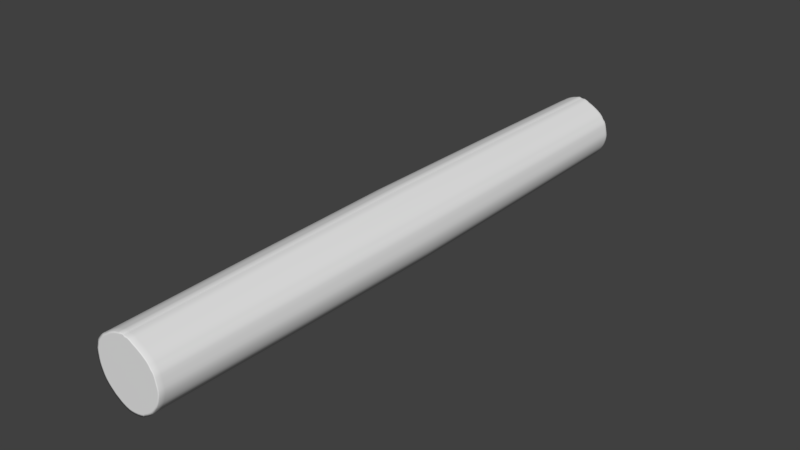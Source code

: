 # Source: Log.blend  (saved by Blender 2.79.0; exported with 4.5.12 LTS)
import bpy
from mathutils import Matrix  # noqa: F401  (used for matrix-valued properties, if any)

bpy.ops.wm.read_factory_settings(use_empty=True)
scene = bpy.context.scene
scene.name = 'Scene'

# ---- collections
col_collection_1 = bpy.data.collections.new('Collection 1'); scene.collection.children.link(col_collection_1)

# ---- materials (node trees are filled in below, after node groups)
mat_end = bpy.data.materials.new('End')
mat_end.alpha_threshold = 0.0
mat_end.use_transparent_shadow = False
mat_end.roughness = 0.5
mat_bark = bpy.data.materials.new('Bark')
mat_bark.alpha_threshold = 0.0
mat_bark.use_transparent_shadow = False
mat_bark.roughness = 0.5

# ---- material node trees

# ---- world
world_world = bpy.data.worlds.new('World'); scene.world = world_world
world_world.color = (0.05088, 0.05088, 0.05088)
world_world.use_sun_shadow = False
world_world.sun_shadow_jitter_overblur = 0.0
world_world.cycles.sampling_method = 'MANUAL'

# ---- meshes
me_cylinder_003 = bpy.data.meshes.new('Cylinder.003')
me_cylinder_003.from_pydata([(-0.1799, 3.826, -7.969), (-0.1799, 3.826, 7.97), (0.2463, 3.805, -7.969), (0.2463, 3.805, 7.97), (0.6675, 3.745, -7.969), (0.6675, 3.745, 7.97), (1.069, 3.644, -7.969), (1.069, 3.644, 7.97), (1.468, 3.501, -7.969), (1.468, 3.501, 7.97), (1.869, 3.344, -7.969), (1.869, 3.344, 7.97), (2.204, 3.157, -7.969), (2.204, 3.157, 7.97), (2.533, 2.913, -7.969), (2.533, 2.913, 7.97), (2.84, 2.635, -7.969), (2.84, 2.635, 7.97), (3.129, 2.316, -7.969), (3.129, 2.316, 7.97), (3.407, 2.016, -7.969), (3.407, 2.016, 7.97), (3.624, 1.655, -7.969), (3.624, 1.655, 7.97), (3.852, 1.322, -7.969), (3.852, 1.322, 7.97), (3.989, 1.044, -7.969), (3.989, 1.044, 7.97), (4.143, 0.6866, -7.969), (4.143, 0.6866, 7.97), (4.263, 0.2399, -7.969), (4.263, 0.2399, 7.97), (4.282, -0.08877, -7.969), (4.282, -0.08877, 7.97), (4.262, -0.5013, -7.969), (4.262, -0.5013, 7.97), (4.201, -0.9111, -7.969), (4.201, -0.9111, 7.97), (4.1, -1.313, -7.969), (4.1, -1.313, 7.97), (3.971, -1.674, -7.969), (3.971, -1.674, 7.97), (3.742, -1.971, -7.969), (3.742, -1.971, 7.97), (3.514, -2.353, -7.969), (3.514, -2.353, 7.97), (3.267, -2.686, -7.969), (3.267, -2.686, 7.97), (2.996, -2.985, -7.969), (2.996, -2.985, 7.97), (2.667, -3.242, -7.969), (2.667, -3.242, 7.97), (2.318, -3.501, -7.969), (2.318, -3.501, 7.97), (1.984, -3.735, -7.969), (1.984, -3.735, 7.97), (1.619, -3.908, -7.969), (1.619, -3.908, 7.97), (1.229, -4.047, -7.969), (1.229, -4.047, 7.97), (0.8269, -4.148, -7.969), (0.8269, -4.148, 7.97), (0.4281, -4.207, -7.969), (0.4281, -4.207, 7.97), (0.0354, -4.196, -7.969), (0.0354, -4.196, 7.97), (-0.3369, -4.122, -7.969), (-0.3369, -4.122, 7.97), (-0.7676, -4.036, -7.969), (-0.7676, -4.036, 7.97), (-1.177, -3.933, -7.969), (-1.177, -3.933, 7.97), (-1.527, -3.808, -7.969), (-1.527, -3.808, 7.97), (-1.78, -3.581, -7.969), (-1.78, -3.581, 7.97), (-2.162, -3.352, -7.969), (-2.162, -3.352, 7.97), (-2.455, -3.099, -7.969), (-2.455, -3.099, 7.97), (-2.718, -2.77, -7.969), (-2.718, -2.77, 7.97), (-2.925, -2.49, -7.969), (-2.925, -2.49, 7.97), (-3.124, -2.169, -7.969), (-3.124, -2.169, 7.97), (-3.343, -1.803, -7.969), (-3.343, -1.803, 7.97), (-3.534, -1.4, -7.969), (-3.534, -1.4, 7.97), (-3.736, -1.081, -7.969), (-3.736, -1.081, 7.97), (-3.869, -0.7627, -7.969), (-3.869, -0.7627, 7.97), (-3.865, -0.3613, -7.969), (-3.865, -0.3613, 7.97), (-4.055, -0.1569, -7.969), (-4.055, -0.1569, 7.97), (-4.016, -0.1038, -7.969), (-4.016, -0.1038, 7.97), (-3.89, 0.3414, -7.969), (-3.89, 0.3414, 7.97), (-3.785, 0.761, -7.969), (-3.785, 0.761, 7.97), (-3.646, 1.151, -7.969), (-3.646, 1.151, 7.97), (-3.469, 1.526, -7.969), (-3.469, 1.526, 7.97), (-3.256, 1.881, -7.969), (-3.256, 1.881, 7.97), (-2.991, 2.237, -7.969), (-2.991, 2.237, 7.97), (-2.761, 2.63, -7.969), (-2.761, 2.63, 7.97), (-2.488, 2.916, -7.969), (-2.488, 2.916, 7.97), (-2.169, 3.19, -7.969), (-2.169, 3.19, 7.97), (-1.862, 3.441, -7.969), (-1.862, 3.441, 7.97), (-1.562, 3.592, -7.969), (-1.562, 3.592, 7.97), (-1.324, 3.656, -7.969), (-1.324, 3.656, 7.97), (-0.9057, 3.801, -7.969), (-0.9057, 3.801, 7.97), (-0.5321, 3.838, -7.969), (-0.5321, 3.838, 7.97), (-0.1804, 4.335, -3.985), (-0.1899, 4.511, 2.567e-07), (-0.1804, 4.335, 3.985), (0.2846, 4.313, 3.985), (0.2933, 4.487, -2.387e-07), (0.2846, 4.313, -3.985), (0.7572, 4.244, 3.985), (0.7843, 4.416, -2.387e-07), (0.7572, 4.244, -3.985), (1.209, 4.131, 3.985), (1.254, 4.298, -2.387e-07), (1.209, 4.131, -3.985), (1.647, 3.974, 3.985), (1.709, 4.135, -2.387e-07), (1.647, 3.974, -3.985), (2.092, 3.799, 3.985), (2.171, 3.953, -2.387e-07), (2.092, 3.799, -3.985), (2.479, 3.584, 3.985), (2.574, 3.73, -2.387e-07), (2.479, 3.584, -3.985), (2.853, 3.307, 3.985), (2.962, 3.442, -2.387e-07), (2.853, 3.307, -3.985), (3.198, 2.994, 3.985), (3.321, 3.117, -2.387e-07), (3.198, 2.994, -3.985), (3.511, 2.649, 3.985), (3.646, 2.758, -2.387e-07), (3.511, 2.649, -3.985), (3.824, 2.311, 3.985), (3.971, 2.407, -2.387e-07), (3.825, 2.311, -3.985), (4.064, 1.912, 3.985), (4.22, 1.992, -2.387e-07), (4.064, 1.912, -3.985), (4.311, 1.551, 3.985), (4.477, 1.617, -2.387e-07), (4.311, 1.551, -3.985), (4.468, 1.233, 3.985), (4.64, 1.287, -2.387e-07), (4.468, 1.233, -3.985), (4.641, 0.8294, 3.985), (4.82, 0.8676, -2.387e-07), (4.641, 0.8294, -3.985), (4.782, 0.3087, 3.985), (4.966, 0.3266, -2.387e-07), (4.782, 0.3087, -3.985), (4.804, -0.08418, 3.985), (4.99, -0.08162, -2.387e-07), (4.804, -0.08418, -3.985), (4.782, -0.5492, 3.985), (4.966, -0.5648, -2.387e-07), (4.782, -0.5492, -3.985), (4.713, -1.01, 3.985), (4.895, -1.043, -2.387e-07), (4.713, -1.01, -3.985), (4.6, -1.461, 3.985), (4.777, -1.513, -2.387e-07), (4.6, -1.461, -3.985), (4.443, -1.9, 3.985), (4.614, -1.968, -2.387e-07), (4.443, -1.9, -3.985), (4.184, -2.236, 3.985), (4.345, -2.318, -2.387e-07), (4.184, -2.236, -3.985), (3.945, -2.636, 3.985), (4.096, -2.733, -2.387e-07), (3.945, -2.636, -3.985), (3.667, -3.01, 3.985), (3.808, -3.121, -2.387e-07), (3.667, -3.01, -3.985), (3.355, -3.355, 3.985), (3.483, -3.48, -2.387e-07), (3.355, -3.355, -3.985), (2.986, -3.643, 3.985), (3.1, -3.78, -2.387e-07), (2.986, -3.643, -3.985), (2.612, -3.921, 3.985), (2.711, -4.068, -2.387e-07), (2.612, -3.921, -3.985), (2.236, -4.184, 3.985), (2.321, -4.342, -2.387e-07), (2.236, -4.184, -3.985), (1.816, -4.383, 3.985), (1.884, -4.548, -2.387e-07), (1.816, -4.383, -3.985), (1.377, -4.54, 3.985), (1.428, -4.711, -2.387e-07), (1.377, -4.54, -3.985), (0.9256, -4.653, 3.985), (0.9592, -4.829, -2.387e-07), (0.9256, -4.653, -3.985), (0.465, -4.721, 3.985), (0.4807, -4.9, -2.387e-07), (0.465, -4.721, -3.985), (-1.863e-06, -4.708, 3.985), (-0.002482, -4.886, -2.387e-07), (-1.162e-06, -4.708, -3.985), (-0.4169, -4.625, 3.985), (-0.4357, -4.8, -2.387e-07), (-0.4169, -4.625, -3.985), (-0.8775, -4.533, 3.985), (-0.9142, -4.704, -2.387e-07), (-0.8775, -4.533, -3.985), (-1.329, -4.42, 3.985), (-1.383, -4.586, -2.387e-07), (-1.329, -4.42, -3.985), (-1.767, -4.263, 3.985), (-1.839, -4.424, -2.387e-07), (-1.767, -4.263, -3.985), (-2.056, -4.004, 3.985), (-2.139, -4.154, -2.387e-07), (-2.056, -4.004, -3.985), (-2.455, -3.764, 3.985), (-2.554, -3.905, -2.387e-07), (-2.455, -3.764, -3.985), (-2.805, -3.463, 3.985), (-2.917, -3.592, -2.387e-07), (-2.805, -3.463, -3.985), (-3.102, -3.09, 3.985), (-3.226, -3.205, -2.387e-07), (-3.102, -3.09, -3.985), (-3.331, -2.781, 3.985), (-3.463, -2.884, -2.387e-07), (-3.331, -2.781, -3.985), (-3.548, -2.431, 3.985), (-3.689, -2.52, -2.387e-07), (-3.548, -2.431, -3.985), (-3.787, -2.032, 3.985), (-3.938, -2.106, -2.387e-07), (-3.787, -2.032, -3.985), (-3.986, -1.611, 3.985), (-4.144, -1.668, -2.387e-07), (-3.986, -1.611, -3.985), (-4.203, -1.269, 3.985), (-4.37, -1.313, -2.387e-07), (-4.203, -1.269, -3.985), (-4.377, -0.8534, 3.985), (-4.55, -0.8809, -2.387e-07), (-4.377, -0.8534, -3.985), (-4.373, -0.4891, 3.985), (-4.546, -0.5023, -2.387e-07), (-4.373, -0.4891, -3.985), (-4.429, -0.2541, 3.985), (-4.614, -0.2553, -2.366e-07), (-4.429, -0.2541, -3.985), (-4.505, 0.03207, 3.985), (-4.683, 0.03917, -2.387e-07), (-4.505, 0.03207, -3.985), (-4.389, 0.4445, 3.985), (-4.562, 0.4677, -2.387e-07), (-4.389, 0.4445, -3.985), (-4.275, 0.8961, 3.985), (-4.445, 0.937, -2.387e-07), (-4.275, 0.8961, -3.985), (-4.119, 1.335, 3.985), (-4.282, 1.392, -2.387e-07), (-4.119, 1.335, -3.985), (-3.92, 1.755, 3.985), (-4.075, 1.83, -2.387e-07), (-3.92, 1.755, -3.985), (-3.68, 2.155, 3.985), (-3.826, 2.245, -2.387e-07), (-3.68, 2.155, -3.985), (-3.403, 2.529, 3.985), (-3.538, 2.633, -2.387e-07), (-3.403, 2.529, -3.985), (-3.15, 2.958, 3.985), (-3.276, 3.079, -2.387e-07), (-3.15, 2.958, -3.985), (-2.829, 3.295, 3.985), (-2.942, 3.429, -2.387e-07), (-2.829, 3.295, -3.985), (-2.479, 3.596, 3.985), (-2.579, 3.742, -2.387e-07), (-2.479, 3.596, -3.985), (-2.128, 3.883, 3.985), (-2.214, 4.041, -2.387e-07), (-2.128, 3.883, -3.985), (-1.755, 4.07, 3.985), (-1.826, 4.235, -2.387e-07), (-1.755, 4.07, -3.985), (-1.485, 4.143, 3.985), (-1.546, 4.311, -2.387e-07), (-1.485, 4.143, -3.985), (-1.022, 4.304, 3.985), (-1.064, 4.478, -2.387e-07), (-1.022, 4.304, -3.985), (-0.5733, 4.349, 3.985), (-0.5981, 4.524, -2.387e-07), (-0.5733, 4.349, -3.985), (-0.1681, 4.111, -7.969), (0.2737, 4.089, -7.969), (0.2737, 4.089, 7.97), (-0.1681, 4.111, 7.97), (0.7226, 4.025, -7.969), (0.7226, 4.025, 7.97), (1.152, 3.917, -7.969), (1.152, 3.917, 7.97), (1.568, 3.768, -7.969), (1.568, 3.768, 7.97), (1.991, 3.602, -7.969), (1.991, 3.602, 7.97), (2.359, 3.397, -7.969), (2.359, 3.397, 7.97), (2.714, 3.134, -7.969), (2.714, 3.134, 7.97), (3.042, 2.837, -7.969), (3.042, 2.837, 7.97), (3.339, 2.509, -7.969), (3.339, 2.509, 7.97), (3.637, 2.188, -7.969), (3.637, 2.188, 7.97), (3.864, 1.809, -7.969), (3.864, 1.809, 7.97), (4.099, 1.466, -7.969), (4.099, 1.466, 7.97), (4.248, 1.164, -7.969), (4.248, 1.164, 7.97), (4.412, 0.7804, -7.969), (4.412, 0.7804, 7.97), (4.546, 0.2857, -7.969), (4.546, 0.2857, 7.97), (4.568, -0.08749, -7.969), (4.568, -0.08749, 7.97), (4.546, -0.5293, -7.969), (4.546, -0.5293, 7.97), (4.481, -0.9668, -7.969), (4.481, -0.9668, 7.97), (4.373, -1.396, -7.969), (4.373, -1.396, 7.97), (4.224, -1.812, -7.969), (4.224, -1.812, 7.97), (3.978, -2.132, -7.969), (3.978, -2.132, 7.97), (3.751, -2.512, -7.969), (3.751, -2.512, 7.97), (3.487, -2.867, -7.969), (3.487, -2.867, 7.97), (3.19, -3.195, -7.969), (3.19, -3.195, 7.97), (2.84, -3.469, -7.969), (2.84, -3.469, 7.97), (2.484, -3.732, -7.969), (2.484, -3.732, 7.97), (2.128, -3.982, -7.969), (2.128, -3.982, 7.97), (1.728, -4.172, -7.969), (1.728, -4.172, 7.97), (1.312, -4.321, -7.969), (1.312, -4.321, 7.97), (0.8826, -4.428, -7.969), (0.8826, -4.428, 7.97), (0.4451, -4.493, -7.969), (0.4451, -4.493, 7.97), (0.003302, -4.48, -7.969), (0.0033, -4.48, 7.97), (-0.3928, -4.402, -7.969), (-0.3928, -4.402, 7.97), (-0.8303, -4.314, -7.969), (-0.8303, -4.314, 7.97), (-1.259, -4.206, -7.969), (-1.259, -4.206, 7.97), (-1.676, -4.057, -7.969), (-1.676, -4.057, 7.97), (-1.95, -3.811, -7.969), (-1.95, -3.811, 7.97), (-2.329, -3.584, -7.969), (-2.329, -3.584, 7.97), (-2.662, -3.297, -7.969), (-2.662, -3.297, 7.97), (-2.944, -2.943, -7.969), (-2.944, -2.943, 7.97), (-3.161, -2.65, -7.969), (-3.161, -2.65, 7.97), (-3.367, -2.317, -7.969), (-3.367, -2.317, 7.97), (-3.595, -1.938, -7.969), (-3.595, -1.938, 7.97), (-3.784, -1.538, -7.969), (-3.784, -1.538, 7.97), (-3.99, -1.213, -7.969), (-3.99, -1.213, 7.97), (-4.154, -0.8183, -7.969), (-4.154, -0.8183, 7.97), (-4.151, -0.4721, -7.969), (-4.151, -0.4721, 7.97), (-4.193, -0.2526, -7.969), (-4.193, -0.2526, 7.97), (-4.276, 0.02295, -7.969), (-4.276, 0.02295, 7.97), (-4.166, 0.4148, -7.969), (-4.166, 0.4148, 7.97), (-4.058, 0.8438, -7.969), (-4.058, 0.8438, 7.97), (-3.909, 1.26, -7.969), (-3.909, 1.26, 7.97), (-3.72, 1.66, -7.969), (-3.72, 1.66, 7.97), (-3.493, 2.039, -7.969), (-3.493, 2.039, 7.97), (-3.229, 2.395, -7.969), (-3.229, 2.395, 7.97), (-2.989, 2.802, -7.969), (-2.989, 2.802, 7.97), (-2.685, 3.122, -7.969), (-2.685, 3.122, 7.97), (-2.352, 3.409, -7.969), (-2.352, 3.409, 7.97), (-2.019, 3.682, -7.969), (-2.019, 3.682, 7.97), (-1.664, 3.859, -7.969), (-1.664, 3.859, 7.97), (-1.408, 3.928, -7.969), (-1.408, 3.928, 7.97), (-0.9674, 4.082, -7.969), (-0.9674, 4.082, 7.97), (-0.5413, 4.124, -7.969), (-0.5413, 4.124, 7.97), (0.2737, 4.089, -7.833), (0.7226, 4.025, -7.833), (1.152, 3.917, -7.833), (1.568, 3.768, -7.833), (1.991, 3.602, -7.833), (2.359, 3.397, -7.833), (2.714, 3.134, -7.833), (3.042, 2.837, -7.833), (3.339, 2.509, -7.833), (3.637, 2.188, -7.833), (3.864, 1.809, -7.833), (4.099, 1.466, -7.833), (4.248, 1.164, -7.833), (4.412, 0.7804, -7.833), (4.546, 0.2857, -7.833), (4.568, -0.08749, -7.833), (4.546, -0.5293, -7.833), (4.481, -0.9668, -7.833), (4.373, -1.396, -7.833), (4.224, -1.812, -7.833), (3.978, -2.132, -7.833), (3.751, -2.512, -7.833), (3.487, -2.867, -7.833), (3.19, -3.195, -7.833), (2.84, -3.469, -7.833), (2.484, -3.732, -7.833), (2.128, -3.982, -7.833), (1.728, -4.172, -7.833), (1.312, -4.321, -7.833), (0.8826, -4.428, -7.833), (0.4451, -4.493, -7.833), (0.003302, -4.48, -7.833), (-0.3928, -4.402, -7.833), (-0.8303, -4.314, -7.833), (-1.259, -4.206, -7.833), (-1.676, -4.057, -7.833), (-1.95, -3.811, -7.833), (-2.329, -3.584, -7.833), (-2.662, -3.297, -7.833), (-2.944, -2.943, -7.833), (-3.161, -2.65, -7.833), (-3.367, -2.317, -7.833), (-3.595, -1.938, -7.833), (-3.784, -1.538, -7.833), (-3.99, -1.213, -7.833), (-4.154, -0.8183, -7.833), (-4.151, -0.4721, -7.833), (-4.193, -0.2526, -7.833), (-4.276, 0.02295, -7.833), (-4.166, 0.4148, -7.833), (-4.058, 0.8438, -7.833), (-3.909, 1.26, -7.833), (-3.72, 1.66, -7.833), (-3.493, 2.039, -7.833), (-3.229, 2.395, -7.833), (-2.989, 2.802, -7.833), (-2.685, 3.122, -7.833), (-2.352, 3.409, -7.833), (-2.019, 3.682, -7.833), (-1.664, 3.859, -7.833), (-1.408, 3.928, -7.833), (-0.9674, 4.082, -7.833), (-0.5413, 4.124, -7.833), (-0.1681, 4.111, -7.833), (-0.1681, 4.111, 7.899), (0.2737, 4.089, 7.899), (0.7226, 4.025, 7.899), (1.152, 3.917, 7.899), (1.568, 3.768, 7.899), (1.991, 3.602, 7.899), (2.359, 3.397, 7.899), (2.714, 3.134, 7.899), (3.042, 2.837, 7.899), (3.339, 2.509, 7.899), (3.637, 2.188, 7.899), (3.864, 1.809, 7.899), (4.099, 1.466, 7.899), (4.248, 1.164, 7.899), (4.412, 0.7804, 7.899), (4.546, 0.2857, 7.899), (4.568, -0.08749, 7.899), (4.546, -0.5293, 7.899), (4.481, -0.9668, 7.899), (4.373, -1.396, 7.899), (4.224, -1.812, 7.899), (3.978, -2.132, 7.899), (3.751, -2.512, 7.899), (3.487, -2.867, 7.899), (3.19, -3.195, 7.899), (2.84, -3.469, 7.899), (2.484, -3.732, 7.899), (2.128, -3.982, 7.899), (1.728, -4.172, 7.899), (1.312, -4.321, 7.899), (0.8826, -4.428, 7.899), (0.4451, -4.493, 7.899), (0.0033, -4.48, 7.899), (-0.3928, -4.402, 7.899), (-0.8303, -4.314, 7.899), (-1.259, -4.206, 7.899), (-1.676, -4.057, 7.899), (-1.95, -3.811, 7.899), (-2.329, -3.584, 7.899), (-2.662, -3.297, 7.899), (-2.944, -2.943, 7.899), (-3.161, -2.65, 7.899), (-3.367, -2.317, 7.899), (-3.595, -1.938, 7.899), (-3.784, -1.538, 7.899), (-3.99, -1.213, 7.899), (-4.154, -0.8183, 7.899), (-4.151, -0.4721, 7.899), (-4.193, -0.2526, 7.899), (-4.276, 0.02295, 7.899), (-4.166, 0.4148, 7.899), (-4.058, 0.8438, 7.899), (-3.909, 1.26, 7.899), (-3.72, 1.66, 7.899), (-3.493, 2.039, 7.899), (-3.229, 2.395, 7.899), (-2.989, 2.802, 7.899), (-2.685, 3.122, 7.899), (-2.352, 3.409, 7.899), (-2.019, 3.682, 7.899), (-1.664, 3.859, 7.899), (-1.408, 3.928, 7.899), (-0.9674, 4.082, 7.899), (-0.5413, 4.124, 7.899)], [], [(512, 323, 322, 513), (513, 322, 325, 514), (514, 325, 327, 515), (515, 327, 329, 516), (516, 329, 331, 517), (517, 331, 333, 518), (518, 333, 335, 519), (519, 335, 337, 520), (520, 337, 339, 521), (521, 339, 341, 522), (522, 341, 343, 523), (523, 343, 345, 524), (524, 345, 347, 525), (525, 347, 349, 526), (526, 349, 351, 527), (527, 351, 353, 528), (528, 353, 355, 529), (529, 355, 357, 530), (530, 357, 359, 531), (531, 359, 361, 532), (532, 361, 363, 533), (533, 363, 365, 534), (534, 365, 367, 535), (535, 367, 369, 536), (536, 369, 371, 537), (537, 371, 373, 538), (538, 373, 375, 539), (539, 375, 377, 540), (540, 377, 379, 541), (541, 379, 381, 542), (542, 381, 383, 543), (543, 383, 385, 544), (544, 385, 387, 545), (545, 387, 389, 546), (546, 389, 391, 547), (547, 391, 393, 548), (548, 393, 395, 549), (549, 395, 397, 550), (550, 397, 399, 551), (551, 399, 401, 552), (552, 401, 403, 553), (553, 403, 405, 554), (554, 405, 407, 555), (555, 407, 409, 556), (556, 409, 411, 557), (557, 411, 413, 558), (558, 413, 415, 559), (559, 415, 417, 560), (560, 417, 419, 561), (561, 419, 421, 562), (562, 421, 423, 563), (563, 423, 425, 564), (564, 425, 427, 565), (565, 427, 429, 566), (566, 429, 431, 567), (567, 431, 433, 568), (568, 433, 435, 569), (569, 435, 437, 570), (570, 437, 439, 571), (571, 439, 441, 572), (572, 441, 443, 573), (573, 443, 445, 574), (3, 1, 127, 125, 123, 121, 119, 117, 115, 113, 111, 109, 107, 105, 103, 101, 99, 97, 95, 93, 91, 89, 87, 85, 83, 81, 79, 77, 75, 73, 71, 69, 67, 65, 63, 61, 59, 57, 55, 53, 51, 49, 47, 45, 43, 41, 39, 37, 35, 33, 31, 29, 27, 25, 23, 21, 19, 17, 15, 13, 11, 9, 7, 5), (574, 445, 447, 575), (575, 447, 323, 512), (0, 2, 4, 6, 8, 10, 12, 14, 16, 18, 20, 22, 24, 26, 28, 30, 32, 34, 36, 38, 40, 42, 44, 46, 48, 50, 52, 54, 56, 58, 60, 62, 64, 66, 68, 70, 72, 74, 76, 78, 80, 82, 84, 86, 88, 90, 92, 94, 96, 98, 100, 102, 104, 106, 108, 110, 112, 114, 116, 118, 120, 122, 124, 126), (510, 319, 128, 511), (319, 318, 129, 128), (318, 317, 130, 129), (509, 316, 319, 510), (316, 315, 318, 319), (315, 314, 317, 318), (508, 313, 316, 509), (313, 312, 315, 316), (312, 311, 314, 315), (507, 310, 313, 508), (310, 309, 312, 313), (309, 308, 311, 312), (506, 307, 310, 507), (307, 306, 309, 310), (306, 305, 308, 309), (505, 304, 307, 506), (304, 303, 306, 307), (303, 302, 305, 306), (504, 301, 304, 505), (301, 300, 303, 304), (300, 299, 302, 303), (503, 298, 301, 504), (298, 297, 300, 301), (297, 296, 299, 300), (502, 295, 298, 503), (295, 294, 297, 298), (294, 293, 296, 297), (501, 292, 295, 502), (292, 291, 294, 295), (291, 290, 293, 294), (500, 289, 292, 501), (289, 288, 291, 292), (288, 287, 290, 291), (499, 286, 289, 500), (286, 285, 288, 289), (285, 284, 287, 288), (498, 283, 286, 499), (283, 282, 285, 286), (282, 281, 284, 285), (497, 280, 283, 498), (280, 279, 282, 283), (279, 278, 281, 282), (496, 277, 280, 497), (277, 276, 279, 280), (276, 275, 278, 279), (495, 274, 277, 496), (274, 273, 276, 277), (273, 272, 275, 276), (494, 271, 274, 495), (271, 270, 273, 274), (270, 269, 272, 273), (493, 268, 271, 494), (268, 267, 270, 271), (267, 266, 269, 270), (492, 265, 268, 493), (265, 264, 267, 268), (264, 263, 266, 267), (491, 262, 265, 492), (262, 261, 264, 265), (261, 260, 263, 264), (490, 259, 262, 491), (259, 258, 261, 262), (258, 257, 260, 261), (489, 256, 259, 490), (256, 255, 258, 259), (255, 254, 257, 258), (488, 253, 256, 489), (253, 252, 255, 256), (252, 251, 254, 255), (487, 250, 253, 488), (250, 249, 252, 253), (249, 248, 251, 252), (486, 247, 250, 487), (247, 246, 249, 250), (246, 245, 248, 249), (485, 244, 247, 486), (244, 243, 246, 247), (243, 242, 245, 246), (484, 241, 244, 485), (241, 240, 243, 244), (240, 239, 242, 243), (483, 238, 241, 484), (238, 237, 240, 241), (237, 236, 239, 240), (482, 235, 238, 483), (235, 234, 237, 238), (234, 233, 236, 237), (481, 232, 235, 482), (232, 231, 234, 235), (231, 230, 233, 234), (480, 229, 232, 481), (229, 228, 231, 232), (228, 227, 230, 231), (479, 226, 229, 480), (226, 225, 228, 229), (225, 224, 227, 228), (478, 223, 226, 479), (223, 222, 225, 226), (222, 221, 224, 225), (477, 220, 223, 478), (220, 219, 222, 223), (219, 218, 221, 222), (476, 217, 220, 477), (217, 216, 219, 220), (216, 215, 218, 219), (475, 214, 217, 476), (214, 213, 216, 217), (213, 212, 215, 216), (474, 211, 214, 475), (211, 210, 213, 214), (210, 209, 212, 213), (473, 208, 211, 474), (208, 207, 210, 211), (207, 206, 209, 210), (472, 205, 208, 473), (205, 204, 207, 208), (204, 203, 206, 207), (471, 202, 205, 472), (202, 201, 204, 205), (201, 200, 203, 204), (470, 199, 202, 471), (199, 198, 201, 202), (198, 197, 200, 201), (469, 196, 199, 470), (196, 195, 198, 199), (195, 194, 197, 198), (468, 193, 196, 469), (193, 192, 195, 196), (192, 191, 194, 195), (467, 190, 193, 468), (190, 189, 192, 193), (189, 188, 191, 192), (466, 187, 190, 467), (187, 186, 189, 190), (186, 185, 188, 189), (465, 184, 187, 466), (184, 183, 186, 187), (183, 182, 185, 186), (464, 181, 184, 465), (181, 180, 183, 184), (180, 179, 182, 183), (463, 178, 181, 464), (178, 177, 180, 181), (177, 176, 179, 180), (462, 175, 178, 463), (175, 174, 177, 178), (174, 173, 176, 177), (461, 172, 175, 462), (172, 171, 174, 175), (171, 170, 173, 174), (460, 169, 172, 461), (169, 168, 171, 172), (168, 167, 170, 171), (459, 166, 169, 460), (166, 165, 168, 169), (165, 164, 167, 168), (458, 163, 166, 459), (163, 162, 165, 166), (162, 161, 164, 165), (457, 160, 163, 458), (160, 159, 162, 163), (159, 158, 161, 162), (456, 157, 160, 457), (157, 156, 159, 160), (156, 155, 158, 159), (455, 154, 157, 456), (154, 153, 156, 157), (153, 152, 155, 156), (454, 151, 154, 455), (151, 150, 153, 154), (150, 149, 152, 153), (453, 148, 151, 454), (148, 147, 150, 151), (147, 146, 149, 150), (452, 145, 148, 453), (145, 144, 147, 148), (144, 143, 146, 147), (451, 142, 145, 452), (142, 141, 144, 145), (141, 140, 143, 144), (450, 139, 142, 451), (139, 138, 141, 142), (138, 137, 140, 141), (449, 136, 139, 450), (136, 135, 138, 139), (135, 134, 137, 138), (448, 133, 136, 449), (133, 132, 135, 136), (132, 131, 134, 135), (511, 128, 133, 448), (128, 129, 132, 133), (129, 130, 131, 132), (2, 0, 320, 321), (1, 3, 322, 323), (4, 2, 321, 324), (3, 5, 325, 322), (6, 4, 324, 326), (5, 7, 327, 325), (8, 6, 326, 328), (7, 9, 329, 327), (10, 8, 328, 330), (9, 11, 331, 329), (12, 10, 330, 332), (11, 13, 333, 331), (14, 12, 332, 334), (13, 15, 335, 333), (16, 14, 334, 336), (15, 17, 337, 335), (18, 16, 336, 338), (17, 19, 339, 337), (20, 18, 338, 340), (19, 21, 341, 339), (22, 20, 340, 342), (21, 23, 343, 341), (24, 22, 342, 344), (23, 25, 345, 343), (26, 24, 344, 346), (25, 27, 347, 345), (28, 26, 346, 348), (27, 29, 349, 347), (30, 28, 348, 350), (29, 31, 351, 349), (32, 30, 350, 352), (31, 33, 353, 351), (34, 32, 352, 354), (33, 35, 355, 353), (36, 34, 354, 356), (35, 37, 357, 355), (38, 36, 356, 358), (37, 39, 359, 357), (40, 38, 358, 360), (39, 41, 361, 359), (42, 40, 360, 362), (41, 43, 363, 361), (44, 42, 362, 364), (43, 45, 365, 363), (46, 44, 364, 366), (45, 47, 367, 365), (48, 46, 366, 368), (47, 49, 369, 367), (50, 48, 368, 370), (49, 51, 371, 369), (52, 50, 370, 372), (51, 53, 373, 371), (54, 52, 372, 374), (53, 55, 375, 373), (56, 54, 374, 376), (55, 57, 377, 375), (58, 56, 376, 378), (57, 59, 379, 377), (60, 58, 378, 380), (59, 61, 381, 379), (62, 60, 380, 382), (61, 63, 383, 381), (64, 62, 382, 384), (63, 65, 385, 383), (66, 64, 384, 386), (65, 67, 387, 385), (68, 66, 386, 388), (67, 69, 389, 387), (70, 68, 388, 390), (69, 71, 391, 389), (72, 70, 390, 392), (71, 73, 393, 391), (74, 72, 392, 394), (73, 75, 395, 393), (76, 74, 394, 396), (75, 77, 397, 395), (78, 76, 396, 398), (77, 79, 399, 397), (80, 78, 398, 400), (79, 81, 401, 399), (82, 80, 400, 402), (81, 83, 403, 401), (84, 82, 402, 404), (83, 85, 405, 403), (86, 84, 404, 406), (85, 87, 407, 405), (88, 86, 406, 408), (87, 89, 409, 407), (90, 88, 408, 410), (89, 91, 411, 409), (92, 90, 410, 412), (91, 93, 413, 411), (94, 92, 412, 414), (93, 95, 415, 413), (96, 94, 414, 416), (95, 97, 417, 415), (98, 96, 416, 418), (97, 99, 419, 417), (100, 98, 418, 420), (99, 101, 421, 419), (102, 100, 420, 422), (101, 103, 423, 421), (104, 102, 422, 424), (103, 105, 425, 423), (106, 104, 424, 426), (105, 107, 427, 425), (108, 106, 426, 428), (107, 109, 429, 427), (110, 108, 428, 430), (109, 111, 431, 429), (112, 110, 430, 432), (111, 113, 433, 431), (114, 112, 432, 434), (113, 115, 435, 433), (116, 114, 434, 436), (115, 117, 437, 435), (118, 116, 436, 438), (117, 119, 439, 437), (120, 118, 438, 440), (119, 121, 441, 439), (122, 120, 440, 442), (121, 123, 443, 441), (124, 122, 442, 444), (123, 125, 445, 443), (126, 124, 444, 446), (125, 127, 447, 445), (0, 126, 446, 320), (127, 1, 323, 447), (320, 511, 448, 321), (321, 448, 449, 324), (324, 449, 450, 326), (326, 450, 451, 328), (328, 451, 452, 330), (330, 452, 453, 332), (332, 453, 454, 334), (334, 454, 455, 336), (336, 455, 456, 338), (338, 456, 457, 340), (340, 457, 458, 342), (342, 458, 459, 344), (344, 459, 460, 346), (346, 460, 461, 348), (348, 461, 462, 350), (350, 462, 463, 352), (352, 463, 464, 354), (354, 464, 465, 356), (356, 465, 466, 358), (358, 466, 467, 360), (360, 467, 468, 362), (362, 468, 469, 364), (364, 469, 470, 366), (366, 470, 471, 368), (368, 471, 472, 370), (370, 472, 473, 372), (372, 473, 474, 374), (374, 474, 475, 376), (376, 475, 476, 378), (378, 476, 477, 380), (380, 477, 478, 382), (382, 478, 479, 384), (384, 479, 480, 386), (386, 480, 481, 388), (388, 481, 482, 390), (390, 482, 483, 392), (392, 483, 484, 394), (394, 484, 485, 396), (396, 485, 486, 398), (398, 486, 487, 400), (400, 487, 488, 402), (402, 488, 489, 404), (404, 489, 490, 406), (406, 490, 491, 408), (408, 491, 492, 410), (410, 492, 493, 412), (412, 493, 494, 414), (414, 494, 495, 416), (416, 495, 496, 418), (418, 496, 497, 420), (420, 497, 498, 422), (422, 498, 499, 424), (424, 499, 500, 426), (426, 500, 501, 428), (428, 501, 502, 430), (430, 502, 503, 432), (432, 503, 504, 434), (434, 504, 505, 436), (436, 505, 506, 438), (438, 506, 507, 440), (440, 507, 508, 442), (442, 508, 509, 444), (444, 509, 510, 446), (446, 510, 511, 320), (317, 575, 512, 130), (314, 574, 575, 317), (311, 573, 574, 314), (308, 572, 573, 311), (305, 571, 572, 308), (302, 570, 571, 305), (299, 569, 570, 302), (296, 568, 569, 299), (293, 567, 568, 296), (290, 566, 567, 293), (287, 565, 566, 290), (284, 564, 565, 287), (281, 563, 564, 284), (278, 562, 563, 281), (275, 561, 562, 278), (272, 560, 561, 275), (269, 559, 560, 272), (266, 558, 559, 269), (263, 557, 558, 266), (260, 556, 557, 263), (257, 555, 556, 260), (254, 554, 555, 257), (251, 553, 554, 254), (248, 552, 553, 251), (245, 551, 552, 248), (242, 550, 551, 245), (239, 549, 550, 242), (236, 548, 549, 239), (233, 547, 548, 236), (230, 546, 547, 233), (227, 545, 546, 230), (224, 544, 545, 227), (221, 543, 544, 224), (218, 542, 543, 221), (215, 541, 542, 218), (212, 540, 541, 215), (209, 539, 540, 212), (206, 538, 539, 209), (203, 537, 538, 206), (200, 536, 537, 203), (197, 535, 536, 200), (194, 534, 535, 197), (191, 533, 534, 194), (188, 532, 533, 191), (185, 531, 532, 188), (182, 530, 531, 185), (179, 529, 530, 182), (176, 528, 529, 179), (173, 527, 528, 176), (170, 526, 527, 173), (167, 525, 526, 170), (164, 524, 525, 167), (161, 523, 524, 164), (158, 522, 523, 161), (155, 521, 522, 158), (152, 520, 521, 155), (149, 519, 520, 152), (146, 518, 519, 149), (143, 517, 518, 146), (140, 516, 517, 143), (137, 515, 516, 140), (134, 514, 515, 137), (131, 513, 514, 134), (130, 512, 513, 131)])
me_cylinder_003.polygons.foreach_set('use_smooth', [True] * 514)
me_cylinder_003.polygons.foreach_set('material_index', [1, 1, 1, 1, 1, 1, 1, 1, 1, 1, 1, 1, 1, 1, 1, 1, 1, 1, 1, 1, 1, 1, 1, 1, 1, 1, 1, 1, 1, 1, 1, 1, 1, 1, 1, 1, 1, 1, 1, 1, 1, 1, 1, 1, 1, 1, 1, 1, 1, 1, 1, 1, 1, 1, 1, 1, 1, 1, 1, 1, 1, 1, 0, 1, 1, 0, 1, 1, 1, 1, 1, 1, 1, 1, 1, 1, 1, 1, 1, 1, 1, 1, 1, 1, 1, 1, 1, 1, 1, 1, 1, 1, 1, 1, 1, 1, 1, 1, 1, 1, 1, 1, 1, 1, 1, 1, 1, 1, 1, 1, 1, 1, 1, 1, 1, 1, 1, 1, 1, 1, 1, 1, 1, 1, 1, 1, 1, 1, 1, 1, 1, 1, 1, 1, 1, 1, 1, 1, 1, 1, 1, 1, 1, 1, 1, 1, 1, 1, 1, 1, 1, 1, 1, 1, 1, 1, 1, 1, 1, 1, 1, 1, 1, 1, 1, 1, 1, 1, 1, 1, 1, 1, 1, 1, 1, 1, 1, 1, 1, 1, 1, 1, 1, 1, 1, 1, 1, 1, 1, 1, 1, 1, 1, 1, 1, 1, 1, 1, 1, 1, 1, 1, 1, 1, 1, 1, 1, 1, 1, 1, 1, 1, 1, 1, 1, 1, 1, 1, 1, 1, 1, 1, 1, 1, 1, 1, 1, 1, 1, 1, 1, 1, 1, 1, 1, 1, 1, 1, 1, 1, 1, 1, 1, 1, 1, 1, 1, 1, 1, 1, 1, 1, 1, 1, 1, 1, 1, 1, 1, 1, 1, 1, 1, 1, 1, 1, 1, 1, 1, 1, 1, 1, 1, 1, 1, 1, 1, 1, 1, 1, 1, 1, 1, 1, 1, 1, 1, 1, 1, 1, 1, 1, 1, 1, 1, 1, 1, 1, 1, 1, 1, 1, 1, 1, 1, 1, 1, 1, 1, 1, 1, 1, 1, 1, 1, 1, 1, 1, 1, 1, 1, 1, 1, 1, 1, 1, 1, 1, 1, 1, 1, 1, 1, 1, 1, 1, 1, 1, 1, 1, 1, 1, 1, 1, 1, 1, 1, 1, 1, 1, 1, 1, 1, 1, 1, 1, 1, 1, 1, 1, 1, 1, 1, 1, 1, 1, 1, 1, 1, 1, 1, 1, 1, 1, 1, 1, 1, 1, 1, 1, 1, 1, 1, 1, 1, 1, 1, 1, 1, 1, 1, 1, 1, 1, 1, 1, 1, 1, 1, 1, 1, 1, 1, 1, 1, 1, 1, 1, 1, 1, 1, 1, 1, 1, 1, 1, 1, 1, 1, 1, 1, 1, 1, 1, 1, 1, 1, 1, 1, 1, 1, 1, 1, 1, 1, 1, 1, 1, 1, 1, 1, 1, 1, 1, 1, 1, 1, 1, 1, 1, 1, 1, 1, 1, 1, 1, 1, 1, 1, 1, 1, 1, 1, 1, 1, 1, 1, 1, 1, 1, 1, 1, 1, 1, 1, 1, 1, 1, 1, 1, 1, 1, 1, 1, 1, 1, 1, 1, 1, 1, 1, 1, 1, 1, 1, 1, 1, 1, 1, 1, 1, 1, 1, 1, 1, 1, 1, 1, 1, 1, 1, 1, 1, 1])
_uv = me_cylinder_003.uv_layers.new(name='UVMap')
_uv.uv.foreach_set('vector', [0.6643, 0.4941, 0.6643, 0.4963, 0.6503, 0.4961, 0.6504, 0.4939, 0.6504, 0.4939, 0.6503, 0.4961, 0.636, 0.4958, 0.636, 0.4936, 0.636, 0.4936, 0.636, 0.4958, 0.6221, 0.4956, 0.6221, 0.4934, 0.6221, 0.4934, 0.6221, 0.4956, 0.6081, 0.4954, 0.6081, 0.4932, 0.6081, 0.4932, 0.6081, 0.4954, 0.5938, 0.4952, 0.5938, 0.493, 0.5938, 0.493, 0.5938, 0.4952, 0.5805, 0.495, 0.5805, 0.4928, 0.5805, 0.4928, 0.5805, 0.495, 0.5666, 0.4949, 0.5666, 0.4927, 0.5666, 0.4927, 0.5666, 0.4949, 0.5526, 0.4947, 0.5526, 0.4925, 0.5526, 0.4925, 0.5526, 0.4947, 0.5387, 0.4946, 0.5387, 0.4924, 0.5387, 0.4924, 0.5387, 0.4946, 0.5249, 0.4945, 0.5249, 0.4922, 0.5249, 0.4922, 0.5249, 0.4945, 0.5109, 0.4944, 0.511, 0.4921, 0.511, 0.4921, 0.5109, 0.4944, 0.4979, 0.4942, 0.4979, 0.492, 0.4979, 0.492, 0.4979, 0.4942, 0.4873, 0.4941, 0.4873, 0.4919, 0.4873, 0.4919, 0.4873, 0.4941, 0.4741, 0.494, 0.4741, 0.4918, 0.4741, 0.4918, 0.4741, 0.494, 0.4579, 0.4939, 0.4579, 0.4917, 0.4579, 0.4917, 0.4579, 0.4939, 0.4462, 0.4939, 0.4462, 0.4917, 0.4462, 0.4917, 0.4462, 0.4939, 0.4322, 0.4939, 0.4322, 0.4917, 0.4322, 0.4917, 0.4322, 0.4939, 0.4182, 0.4939, 0.4182, 0.4917, 0.4182, 0.4917, 0.4182, 0.4939, 0.4043, 0.4939, 0.4043, 0.4917, 0.4043, 0.4917, 0.4043, 0.4939, 0.3903, 0.494, 0.3903, 0.4917, 0.3903, 0.4917, 0.3903, 0.494, 0.3776, 0.4941, 0.3776, 0.4919, 0.3776, 0.4919, 0.3776, 0.4941, 0.3637, 0.4942, 0.3637, 0.492, 0.3637, 0.492, 0.3637, 0.4942, 0.3497, 0.4943, 0.3497, 0.4921, 0.3497, 0.4921, 0.3497, 0.4943, 0.3358, 0.4944, 0.3358, 0.4921, 0.3358, 0.4921, 0.3358, 0.4944, 0.3218, 0.4945, 0.3217, 0.4923, 0.3217, 0.4923, 0.3218, 0.4945, 0.3078, 0.4946, 0.3078, 0.4924, 0.3078, 0.4924, 0.3078, 0.4946, 0.2941, 0.4948, 0.2941, 0.4925, 0.2941, 0.4925, 0.2941, 0.4948, 0.2802, 0.4949, 0.2801, 0.4927, 0.2801, 0.4927, 0.2802, 0.4949, 0.2662, 0.4951, 0.2662, 0.4929, 0.2662, 0.4929, 0.2662, 0.4951, 0.2523, 0.4953, 0.2522, 0.4931, 0.2522, 0.4931, 0.2523, 0.4953, 0.2383, 0.4956, 0.2383, 0.4933, 0.2383, 0.4933, 0.2383, 0.4956, 0.2244, 0.4959, 0.2243, 0.4936, 0.2243, 0.4936, 0.2244, 0.4959, 0.2117, 0.4962, 0.2116, 0.4939, 0.2116, 0.4939, 0.2117, 0.4962, 0.1976, 0.4965, 0.1975, 0.4943, 0.1975, 0.4943, 0.1976, 0.4965, 0.1837, 0.4969, 0.1836, 0.4946, 0.1836, 0.4946, 0.1837, 0.4969, 0.1697, 0.4973, 0.1696, 0.4951, 0.1696, 0.4951, 0.1697, 0.4973, 0.1581, 0.4977, 0.158, 0.4955, 0.158, 0.4955, 0.1581, 0.4977, 0.1441, 0.4982, 0.1441, 0.496, 0.1441, 0.496, 0.1441, 0.4982, 0.1303, 0.4987, 0.1302, 0.4965, 0.1302, 0.4965, 0.1303, 0.4987, 0.116, 0.4993, 0.1159, 0.4971, 0.1159, 0.4971, 0.116, 0.4993, 0.1045, 0.4999, 0.1044, 0.4976, 0.1044, 0.4976, 0.1045, 0.4999, 0.09218, 0.5004, 0.09207, 0.4982, 0.09207, 0.4982, 0.09218, 0.5004, 0.07823, 0.5011, 0.07812, 0.4989, 0.07812, 0.4989, 0.07823, 0.5011, 0.06428, 0.5018, 0.06417, 0.4996, 0.06417, 0.4996, 0.06428, 0.5018, 0.05214, 0.5024, 0.05203, 0.5001, 0.05203, 0.5001, 0.05214, 0.5024, 0.03862, 0.5031, 0.03849, 0.5009, 0.03849, 0.5009, 0.03862, 0.5031, 0.02771, 0.5037, 0.0276, 0.5015, 0.0276, 0.5015, 0.02771, 0.5037, 0.01507, 0.5043, 0.01498, 0.5021, 0.8722, 0.5028, 0.8721, 0.5051, 0.8642, 0.5047, 0.8643, 0.5025, 0.8643, 0.5025, 0.8642, 0.5047, 0.8513, 0.504, 0.8515, 0.5017, 0.8515, 0.5017, 0.8513, 0.504, 0.8374, 0.5031, 0.8375, 0.5009, 0.8375, 0.5009, 0.8374, 0.5031, 0.8234, 0.5024, 0.8235, 0.5001, 0.8235, 0.5001, 0.8234, 0.5024, 0.8094, 0.5016, 0.8095, 0.4994, 0.8095, 0.4994, 0.8094, 0.5016, 0.7954, 0.5009, 0.7955, 0.4987, 0.7955, 0.4987, 0.7954, 0.5009, 0.7815, 0.5002, 0.7816, 0.498, 0.7816, 0.498, 0.7815, 0.5002, 0.7665, 0.4995, 0.7666, 0.4973, 0.7666, 0.4973, 0.7665, 0.4995, 0.7526, 0.4989, 0.7527, 0.4967, 0.7527, 0.4967, 0.7526, 0.4989, 0.7387, 0.4983, 0.7388, 0.4961, 0.7388, 0.4961, 0.7387, 0.4983, 0.7251, 0.4978, 0.7252, 0.4956, 0.7252, 0.4956, 0.7251, 0.4978, 0.7126, 0.4974, 0.7127, 0.4952, 0.7127, 0.4952, 0.7126, 0.4974, 0.7043, 0.4972, 0.7043, 0.495, 0.7043, 0.495, 0.7043, 0.4972, 0.6896, 0.4968, 0.6896, 0.4946, 0.7193, 0.9688, 0.7094, 0.9773, 0.7011, 0.9843, 0.6914, 0.9905, 0.6785, 0.9948, 0.6715, 0.9978, 0.6614, 0.9998, 0.6493, 0.9996, 0.6364, 0.999, 0.6244, 0.9972, 0.6114, 0.9921, 0.5983, 0.9885, 0.5864, 0.9839, 0.5751, 0.9782, 0.5643, 0.9714, 0.5539, 0.9633, 0.5424, 0.9549, 0.5405, 0.9543, 0.5412, 0.9458, 0.5335, 0.9362, 0.5307, 0.926, 0.5296, 0.9144, 0.5266, 0.9011, 0.525, 0.8881, 0.5237, 0.8766, 0.5234, 0.8659, 0.5235, 0.853, 0.5258, 0.8414, 0.5308, 0.8286, 0.5326, 0.8184, 0.5387, 0.8087, 0.5466, 0.7985, 0.5554, 0.7883, 0.563, 0.7795, 0.5723, 0.7718, 0.583, 0.7657, 0.5946, 0.7605, 0.6067, 0.7565, 0.6188, 0.7538, 0.6313, 0.7531, 0.6446, 0.7528, 0.6574, 0.7528, 0.6696, 0.7549, 0.6818, 0.7583, 0.6946, 0.7632, 0.7057, 0.766, 0.7157, 0.7723, 0.7257, 0.7801, 0.7349, 0.7889, 0.7432, 0.7984, 0.7489, 0.8067, 0.7545, 0.8198, 0.7575, 0.8314, 0.7595, 0.8406, 0.7602, 0.853, 0.7618, 0.8658, 0.7608, 0.8783, 0.7598, 0.8915, 0.7577, 0.904, 0.7543, 0.9161, 0.7497, 0.927, 0.743, 0.9384, 0.7361, 0.9493, 0.7283, 0.9594, 0.6896, 0.4946, 0.6896, 0.4968, 0.6761, 0.4965, 0.6761, 0.4943, 0.6761, 0.4943, 0.6761, 0.4965, 0.6643, 0.4963, 0.6643, 0.4941, 0.7094, 0.5279, 0.7193, 0.5364, 0.7283, 0.5459, 0.7361, 0.5559, 0.743, 0.5669, 0.7497, 0.5783, 0.7543, 0.5891, 0.7577, 0.6012, 0.7598, 0.6137, 0.7608, 0.6269, 0.7618, 0.6394, 0.7602, 0.6522, 0.7595, 0.6646, 0.7575, 0.6739, 0.7545, 0.6854, 0.7489, 0.6985, 0.7432, 0.7068, 0.7349, 0.7164, 0.7257, 0.7251, 0.7157, 0.7329, 0.7057, 0.7392, 0.6946, 0.7421, 0.6818, 0.747, 0.6696, 0.7503, 0.6574, 0.7524, 0.6446, 0.7524, 0.6313, 0.7521, 0.6188, 0.7515, 0.6067, 0.7487, 0.5946, 0.7447, 0.583, 0.7396, 0.5723, 0.7335, 0.563, 0.7258, 0.5554, 0.7169, 0.5466, 0.7067, 0.5387, 0.6965, 0.5326, 0.6869, 0.5308, 0.6766, 0.5258, 0.6639, 0.5235, 0.6522, 0.5234, 0.6393, 0.5237, 0.6286, 0.525, 0.6171, 0.5266, 0.6041, 0.5296, 0.5908, 0.5307, 0.5792, 0.5335, 0.569, 0.5412, 0.5594, 0.5405, 0.5509, 0.5424, 0.5503, 0.5539, 0.542, 0.5643, 0.5338, 0.5751, 0.527, 0.5864, 0.5213, 0.5983, 0.5168, 0.6114, 0.5131, 0.6244, 0.508, 0.6364, 0.5063, 0.6493, 0.5057, 0.6614, 0.5054, 0.6715, 0.5074, 0.6785, 0.5104, 0.6914, 0.5148, 0.7011, 0.5209, 0.6764, 0.01268, 0.6791, 0.1325, 0.6671, 0.1326, 0.6647, 0.01287, 0.6791, 0.1325, 0.6802, 0.2525, 0.6681, 0.2525, 0.6671, 0.1326, 0.6802, 0.2525, 0.6789, 0.3725, 0.6669, 0.3724, 0.6681, 0.2525, 0.69, 0.01242, 0.6929, 0.1324, 0.6791, 0.1325, 0.6764, 0.01268, 0.6929, 0.1324, 0.6941, 0.2525, 0.6802, 0.2525, 0.6791, 0.1325, 0.6941, 0.2525, 0.6927, 0.3727, 0.6789, 0.3725, 0.6802, 0.2525, 0.7047, 0.01206, 0.7079, 0.1321, 0.6929, 0.1324, 0.69, 0.01242, 0.7079, 0.1321, 0.7092, 0.2525, 0.6941, 0.2525, 0.6929, 0.1324, 0.7092, 0.2525, 0.7077, 0.373, 0.6927, 0.3727, 0.6941, 0.2525, 0.7131, 0.01185, 0.7164, 0.132, 0.7079, 0.1321, 0.7047, 0.01206, 0.7164, 0.132, 0.7179, 0.2525, 0.7092, 0.2525, 0.7079, 0.1321, 0.7179, 0.2525, 0.7163, 0.3731, 0.7077, 0.373, 0.7092, 0.2525, 0.7256, 0.01148, 0.7292, 0.1317, 0.7164, 0.132, 0.7131, 0.01185, 0.7292, 0.1317, 0.7309, 0.2525, 0.7179, 0.2525, 0.7164, 0.132, 0.7309, 0.2525, 0.7291, 0.3734, 0.7163, 0.3731, 0.7179, 0.2525, 0.7392, 0.01098, 0.7432, 0.1313, 0.7292, 0.1317, 0.7256, 0.01148, 0.7432, 0.1313, 0.745, 0.2525, 0.7309, 0.2525, 0.7292, 0.1317, 0.745, 0.2525, 0.743, 0.3738, 0.7291, 0.3734, 0.7309, 0.2525, 0.7531, 0.01043, 0.7574, 0.1309, 0.7432, 0.1313, 0.7392, 0.01098, 0.7574, 0.1309, 0.7594, 0.2526, 0.745, 0.2525, 0.7432, 0.1313, 0.7594, 0.2526, 0.7573, 0.3742, 0.743, 0.3738, 0.745, 0.2525, 0.767, 0.009844, 0.7718, 0.1304, 0.7574, 0.1309, 0.7531, 0.01043, 0.7718, 0.1304, 0.7741, 0.2526, 0.7594, 0.2526, 0.7574, 0.1309, 0.7741, 0.2526, 0.7717, 0.3747, 0.7573, 0.3742, 0.7594, 0.2526, 0.782, 0.009124, 0.7872, 0.1298, 0.7718, 0.1304, 0.767, 0.009844, 0.7872, 0.1298, 0.7898, 0.2526, 0.7741, 0.2526, 0.7718, 0.1304, 0.7898, 0.2526, 0.7871, 0.3753, 0.7717, 0.3747, 0.7741, 0.2526, 0.796, 0.008475, 0.8017, 0.1294, 0.7872, 0.1298, 0.782, 0.009124, 0.8017, 0.1294, 0.8046, 0.2526, 0.7898, 0.2526, 0.7872, 0.1298, 0.8046, 0.2526, 0.8015, 0.3758, 0.7871, 0.3753, 0.7898, 0.2526, 0.81, 0.007794, 0.8162, 0.1289, 0.8017, 0.1294, 0.796, 0.008475, 0.8162, 0.1289, 0.8194, 0.2526, 0.8046, 0.2526, 0.8017, 0.1294, 0.8194, 0.2526, 0.816, 0.3763, 0.8015, 0.3758, 0.8046, 0.2526, 0.824, 0.007068, 0.8308, 0.1283, 0.8162, 0.1289, 0.81, 0.007794, 0.8308, 0.1283, 0.8344, 0.2526, 0.8194, 0.2526, 0.8162, 0.1289, 0.8344, 0.2526, 0.8306, 0.3769, 0.816, 0.3763, 0.8194, 0.2526, 0.838, 0.006298, 0.8454, 0.1277, 0.8308, 0.1283, 0.824, 0.007068, 0.8454, 0.1277, 0.8494, 0.2526, 0.8344, 0.2526, 0.8308, 0.1283, 0.8494, 0.2526, 0.8452, 0.3775, 0.8306, 0.3769, 0.8344, 0.2526, 0.852, 0.005501, 0.86, 0.127, 0.8454, 0.1277, 0.838, 0.006298, 0.86, 0.127, 0.8645, 0.2526, 0.8494, 0.2526, 0.8454, 0.1277, 0.8645, 0.2526, 0.8598, 0.3782, 0.8452, 0.3775, 0.8494, 0.2526, 0.8648, 0.004805, 0.8736, 0.1264, 0.86, 0.127, 0.852, 0.005501, 0.8736, 0.1264, 0.8786, 0.2526, 0.8645, 0.2526, 0.86, 0.127, 0.8786, 0.2526, 0.8734, 0.3788, 0.8598, 0.3782, 0.8645, 0.2526, 0.8727, 0.004455, 0.8819, 0.1262, 0.8736, 0.1264, 0.8648, 0.004805, 0.8819, 0.1262, 0.8872, 0.2526, 0.8786, 0.2526, 0.8736, 0.1264, 0.8872, 0.2526, 0.8817, 0.379, 0.8734, 0.3788, 0.8786, 0.2526, 0.02765, 0.005, 0.01916, 0.1263, 0.005892, 0.126, 0.01503, 0.004464, 0.01916, 0.1263, 0.01403, 0.2522, 0.0001678, 0.2522, 0.005892, 0.126, 0.01403, 0.2522, 0.01907, 0.3782, 0.005806, 0.3785, 0.0001678, 0.2522, 0.03855, 0.005672, 0.03056, 0.127, 0.01916, 0.1263, 0.02765, 0.005, 0.03056, 0.127, 0.02598, 0.2522, 0.01403, 0.2522, 0.01916, 0.1263, 0.02598, 0.2522, 0.03047, 0.3775, 0.01907, 0.3782, 0.01403, 0.2522, 0.05207, 0.006393, 0.04469, 0.1276, 0.03056, 0.127, 0.03855, 0.005672, 0.04469, 0.1276, 0.04058, 0.2522, 0.02598, 0.2522, 0.03056, 0.127, 0.04058, 0.2522, 0.0446, 0.3769, 0.03047, 0.3775, 0.02598, 0.2522, 0.06421, 0.006974, 0.05736, 0.128, 0.04469, 0.1276, 0.05207, 0.006393, 0.05736, 0.128, 0.05367, 0.2522, 0.04058, 0.2522, 0.04469, 0.1276, 0.05367, 0.2522, 0.05728, 0.3765, 0.0446, 0.3769, 0.04058, 0.2522, 0.07817, 0.007674, 0.07192, 0.1285, 0.05736, 0.128, 0.06421, 0.006974, 0.07192, 0.1285, 0.0686, 0.2522, 0.05367, 0.2522, 0.05736, 0.128, 0.0686, 0.2522, 0.07184, 0.376, 0.05728, 0.3765, 0.05367, 0.2522, 0.09212, 0.008348, 0.08642, 0.1291, 0.07192, 0.1285, 0.07817, 0.007674, 0.08642, 0.1291, 0.08346, 0.2522, 0.0686, 0.2522, 0.07192, 0.1285, 0.08346, 0.2522, 0.08633, 0.3754, 0.07184, 0.376, 0.0686, 0.2522, 0.1045, 0.008933, 0.09921, 0.1295, 0.08642, 0.1291, 0.09212, 0.008348, 0.09921, 0.1295, 0.09657, 0.2523, 0.08346, 0.2522, 0.08642, 0.1291, 0.09657, 0.2523, 0.09913, 0.375, 0.08633, 0.3754, 0.08346, 0.2522, 0.116, 0.009453, 0.1111, 0.1299, 0.09921, 0.1295, 0.1045, 0.008933, 0.1111, 0.1299, 0.1088, 0.2523, 0.09657, 0.2523, 0.09921, 0.1295, 0.1088, 0.2523, 0.111, 0.3746, 0.09913, 0.375, 0.09657, 0.2523, 0.1303, 0.01007, 0.1258, 0.1305, 0.1111, 0.1299, 0.116, 0.009453, 0.1258, 0.1305, 0.1238, 0.2523, 0.1088, 0.2523, 0.1111, 0.1299, 0.1238, 0.2523, 0.1258, 0.3741, 0.111, 0.3746, 0.1088, 0.2523, 0.1441, 0.0106, 0.1401, 0.1309, 0.1258, 0.1305, 0.1303, 0.01007, 0.1401, 0.1309, 0.1382, 0.2523, 0.1238, 0.2523, 0.1258, 0.1305, 0.1382, 0.2523, 0.14, 0.3737, 0.1258, 0.3741, 0.1238, 0.2523, 0.1581, 0.01108, 0.1544, 0.1312, 0.1401, 0.1309, 0.1441, 0.0106, 0.1544, 0.1312, 0.1527, 0.2523, 0.1382, 0.2523, 0.1401, 0.1309, 0.1527, 0.2523, 0.1543, 0.3734, 0.14, 0.3737, 0.1382, 0.2523, 0.1697, 0.01153, 0.1663, 0.1316, 0.1544, 0.1312, 0.1581, 0.01108, 0.1663, 0.1316, 0.1648, 0.2523, 0.1527, 0.2523, 0.1544, 0.1312, 0.1648, 0.2523, 0.1662, 0.373, 0.1543, 0.3734, 0.1527, 0.2523, 0.1837, 0.01194, 0.1805, 0.1319, 0.1663, 0.1316, 0.1697, 0.01153, 0.1805, 0.1319, 0.1792, 0.2523, 0.1648, 0.2523, 0.1663, 0.1316, 0.1792, 0.2523, 0.1805, 0.3727, 0.1662, 0.373, 0.1648, 0.2523, 0.1976, 0.0123, 0.1948, 0.1321, 0.1805, 0.1319, 0.1837, 0.01194, 0.1948, 0.1321, 0.1936, 0.2523, 0.1792, 0.2523, 0.1805, 0.1319, 0.1936, 0.2523, 0.1947, 0.3725, 0.1805, 0.3727, 0.1792, 0.2523, 0.2117, 0.01264, 0.2091, 0.1323, 0.1948, 0.1321, 0.1976, 0.0123, 0.2091, 0.1323, 0.2081, 0.2523, 0.1936, 0.2523, 0.1948, 0.1321, 0.2081, 0.2523, 0.2091, 0.3722, 0.1947, 0.3725, 0.1936, 0.2523, 0.2244, 0.01296, 0.2221, 0.1326, 0.2091, 0.1323, 0.2117, 0.01264, 0.2221, 0.1326, 0.2212, 0.2523, 0.2081, 0.2523, 0.2091, 0.1323, 0.2212, 0.2523, 0.222, 0.372, 0.2091, 0.3722, 0.2081, 0.2523, 0.2384, 0.01326, 0.2363, 0.1329, 0.2221, 0.1326, 0.2244, 0.01296, 0.2363, 0.1329, 0.2354, 0.2523, 0.2212, 0.2523, 0.2221, 0.1326, 0.2354, 0.2523, 0.2362, 0.3717, 0.222, 0.372, 0.2212, 0.2523, 0.2523, 0.01351, 0.2504, 0.133, 0.2363, 0.1329, 0.2384, 0.01326, 0.2504, 0.133, 0.2497, 0.2523, 0.2354, 0.2523, 0.2363, 0.1329, 0.2497, 0.2523, 0.2504, 0.3716, 0.2362, 0.3717, 0.2354, 0.2523, 0.2663, 0.01373, 0.2646, 0.1332, 0.2504, 0.133, 0.2523, 0.01351, 0.2646, 0.1332, 0.2639, 0.2523, 0.2497, 0.2523, 0.2504, 0.133, 0.2639, 0.2523, 0.2645, 0.3715, 0.2504, 0.3716, 0.2497, 0.2523, 0.2803, 0.01393, 0.2787, 0.1333, 0.2646, 0.1332, 0.2663, 0.01373, 0.2787, 0.1333, 0.2781, 0.2523, 0.2639, 0.2523, 0.2646, 0.1332, 0.2781, 0.2523, 0.2786, 0.3713, 0.2645, 0.3715, 0.2639, 0.2523, 0.2942, 0.01409, 0.2928, 0.1334, 0.2787, 0.1333, 0.2803, 0.01393, 0.2928, 0.1334, 0.2923, 0.2523, 0.2781, 0.2523, 0.2787, 0.1333, 0.2923, 0.2523, 0.2928, 0.3712, 0.2786, 0.3713, 0.2781, 0.2523, 0.3079, 0.01422, 0.3067, 0.1335, 0.2928, 0.1334, 0.2942, 0.01409, 0.3067, 0.1335, 0.3062, 0.2523, 0.2923, 0.2523, 0.2928, 0.1334, 0.3062, 0.2523, 0.3066, 0.3712, 0.2928, 0.3712, 0.2923, 0.2523, 0.3219, 0.01435, 0.3208, 0.1336, 0.3067, 0.1335, 0.3079, 0.01422, 0.3208, 0.1336, 0.3204, 0.2523, 0.3062, 0.2523, 0.3067, 0.1335, 0.3204, 0.2523, 0.3207, 0.3711, 0.3066, 0.3712, 0.3062, 0.2523, 0.3359, 0.0145, 0.335, 0.1337, 0.3208, 0.1336, 0.3219, 0.01435, 0.335, 0.1337, 0.3347, 0.2523, 0.3204, 0.2523, 0.3208, 0.1336, 0.3347, 0.2523, 0.3349, 0.371, 0.3207, 0.3711, 0.3204, 0.2523, 0.3499, 0.01461, 0.3491, 0.1338, 0.335, 0.1337, 0.3359, 0.0145, 0.3491, 0.1338, 0.3488, 0.2523, 0.3347, 0.2523, 0.335, 0.1337, 0.3488, 0.2523, 0.349, 0.3709, 0.3349, 0.371, 0.3347, 0.2523, 0.3638, 0.0147, 0.3632, 0.1338, 0.3491, 0.1338, 0.3499, 0.01461, 0.3632, 0.1338, 0.3629, 0.2523, 0.3488, 0.2523, 0.3491, 0.1338, 0.3629, 0.2523, 0.3631, 0.3708, 0.349, 0.3709, 0.3488, 0.2523, 0.3778, 0.0148, 0.3773, 0.1339, 0.3632, 0.1338, 0.3638, 0.0147, 0.3773, 0.1339, 0.377, 0.2523, 0.3629, 0.2523, 0.3632, 0.1338, 0.377, 0.2523, 0.3772, 0.3708, 0.3631, 0.3708, 0.3629, 0.2523, 0.3905, 0.01494, 0.3901, 0.1341, 0.3773, 0.1339, 0.3778, 0.0148, 0.3901, 0.1341, 0.3899, 0.2524, 0.377, 0.2523, 0.3773, 0.1339, 0.3899, 0.2524, 0.39, 0.3706, 0.3772, 0.3708, 0.377, 0.2523, 0.4045, 0.01501, 0.4041, 0.1341, 0.3901, 0.1341, 0.3905, 0.01494, 0.4041, 0.1341, 0.404, 0.2524, 0.3899, 0.2524, 0.3901, 0.1341, 0.404, 0.2524, 0.404, 0.3706, 0.39, 0.3706, 0.3899, 0.2524, 0.4184, 0.01504, 0.4182, 0.1342, 0.4041, 0.1341, 0.4045, 0.01501, 0.4182, 0.1342, 0.4181, 0.2524, 0.404, 0.2524, 0.4041, 0.1341, 0.4181, 0.2524, 0.4181, 0.3705, 0.404, 0.3706, 0.404, 0.2524, 0.4324, 0.01506, 0.4323, 0.1342, 0.4182, 0.1342, 0.4184, 0.01504, 0.4323, 0.1342, 0.4321, 0.2524, 0.4181, 0.2524, 0.4182, 0.1342, 0.4321, 0.2524, 0.4322, 0.3705, 0.4181, 0.3705, 0.4181, 0.2524, 0.4464, 0.01506, 0.4463, 0.1342, 0.4323, 0.1342, 0.4324, 0.01506, 0.4463, 0.1342, 0.4462, 0.2524, 0.4321, 0.2524, 0.4323, 0.1342, 0.4462, 0.2524, 0.4462, 0.3705, 0.4322, 0.3705, 0.4321, 0.2524, 0.4582, 0.01506, 0.4582, 0.1342, 0.4463, 0.1342, 0.4464, 0.01506, 0.4582, 0.1342, 0.4581, 0.2524, 0.4462, 0.2524, 0.4463, 0.1342, 0.4581, 0.2524, 0.4581, 0.3705, 0.4462, 0.3705, 0.4462, 0.2524, 0.4744, 0.01498, 0.4745, 0.1341, 0.4582, 0.1342, 0.4582, 0.01506, 0.4745, 0.1341, 0.4744, 0.2524, 0.4581, 0.2524, 0.4582, 0.1342, 0.4744, 0.2524, 0.4744, 0.3706, 0.4581, 0.3705, 0.4581, 0.2524, 0.4875, 0.01488, 0.4877, 0.134, 0.4745, 0.1341, 0.4744, 0.01498, 0.4877, 0.134, 0.4877, 0.2524, 0.4744, 0.2524, 0.4745, 0.1341, 0.4877, 0.2524, 0.4876, 0.3708, 0.4744, 0.3706, 0.4744, 0.2524, 0.4981, 0.01479, 0.4985, 0.1339, 0.4877, 0.134, 0.4875, 0.01488, 0.4985, 0.1339, 0.4985, 0.2524, 0.4877, 0.2524, 0.4877, 0.134, 0.4985, 0.2524, 0.4983, 0.3709, 0.4876, 0.3708, 0.4877, 0.2524, 0.5112, 0.01466, 0.5117, 0.1338, 0.4985, 0.1339, 0.4981, 0.01479, 0.5117, 0.1338, 0.5118, 0.2524, 0.4985, 0.2524, 0.4985, 0.1339, 0.5118, 0.2524, 0.5116, 0.371, 0.4983, 0.3709, 0.4985, 0.2524, 0.5252, 0.01457, 0.5258, 0.1338, 0.5117, 0.1338, 0.5112, 0.01466, 0.5258, 0.1338, 0.5259, 0.2524, 0.5118, 0.2524, 0.5117, 0.1338, 0.5259, 0.2524, 0.5257, 0.3711, 0.5116, 0.371, 0.5118, 0.2524, 0.539, 0.01444, 0.5397, 0.1336, 0.5258, 0.1338, 0.5252, 0.01457, 0.5397, 0.1336, 0.5399, 0.2524, 0.5259, 0.2524, 0.5258, 0.1338, 0.5399, 0.2524, 0.5396, 0.3712, 0.5257, 0.3711, 0.5259, 0.2524, 0.5529, 0.01433, 0.5538, 0.1336, 0.5397, 0.1336, 0.539, 0.01444, 0.5538, 0.1336, 0.5541, 0.2524, 0.5399, 0.2524, 0.5397, 0.1336, 0.5541, 0.2524, 0.5537, 0.3713, 0.5396, 0.3712, 0.5399, 0.2524, 0.5669, 0.0142, 0.5679, 0.1335, 0.5538, 0.1336, 0.5529, 0.01433, 0.5679, 0.1335, 0.5683, 0.2524, 0.5541, 0.2524, 0.5538, 0.1336, 0.5683, 0.2524, 0.5678, 0.3714, 0.5537, 0.3713, 0.5541, 0.2524, 0.5808, 0.01406, 0.582, 0.1334, 0.5679, 0.1335, 0.5669, 0.0142, 0.582, 0.1334, 0.5825, 0.2524, 0.5683, 0.2524, 0.5679, 0.1335, 0.5825, 0.2524, 0.5819, 0.3715, 0.5678, 0.3714, 0.5683, 0.2524, 0.5941, 0.01391, 0.5955, 0.1333, 0.582, 0.1334, 0.5808, 0.01406, 0.5955, 0.1333, 0.596, 0.2525, 0.5825, 0.2524, 0.582, 0.1334, 0.596, 0.2525, 0.5954, 0.3716, 0.5819, 0.3715, 0.5825, 0.2524, 0.6085, 0.01372, 0.61, 0.1332, 0.5955, 0.1333, 0.5941, 0.01391, 0.61, 0.1332, 0.6106, 0.2525, 0.596, 0.2525, 0.5955, 0.1333, 0.6106, 0.2525, 0.6099, 0.3718, 0.5954, 0.3716, 0.596, 0.2525, 0.6224, 0.01353, 0.6242, 0.133, 0.61, 0.1332, 0.6085, 0.01372, 0.6242, 0.133, 0.6249, 0.2525, 0.6106, 0.2525, 0.61, 0.1332, 0.6249, 0.2525, 0.624, 0.3719, 0.6099, 0.3718, 0.6106, 0.2525, 0.6364, 0.01333, 0.6383, 0.1329, 0.6242, 0.133, 0.6224, 0.01353, 0.6383, 0.1329, 0.6391, 0.2525, 0.6249, 0.2525, 0.6242, 0.133, 0.6391, 0.2525, 0.6382, 0.372, 0.624, 0.3719, 0.6249, 0.2525, 0.6507, 0.0131, 0.6529, 0.1328, 0.6383, 0.1329, 0.6364, 0.01333, 0.6529, 0.1328, 0.6538, 0.2525, 0.6391, 0.2525, 0.6383, 0.1329, 0.6538, 0.2525, 0.6527, 0.3722, 0.6382, 0.372, 0.6391, 0.2525, 0.6647, 0.01287, 0.6671, 0.1326, 0.6529, 0.1328, 0.6507, 0.0131, 0.6671, 0.1326, 0.6681, 0.2525, 0.6538, 0.2525, 0.6529, 0.1328, 0.6681, 0.2525, 0.6669, 0.3724, 0.6527, 0.3722, 0.6538, 0.2525, 0.09388, 0.518, 0.08136, 0.5218, 0.07875, 0.5134, 0.09174, 0.5095, 0.4618, 0.7387, 0.4717, 0.7301, 0.4778, 0.7365, 0.4675, 0.7454, 0.1067, 0.5154, 0.09388, 0.518, 0.09174, 0.5095, 0.1054, 0.5067, 0.4717, 0.7301, 0.4808, 0.7207, 0.4874, 0.7264, 0.4778, 0.7365, 0.1193, 0.5141, 0.1067, 0.5154, 0.1054, 0.5067, 0.1189, 0.5054, 0.4808, 0.7207, 0.4886, 0.7107, 0.4957, 0.7157, 0.4874, 0.7264, 0.1323, 0.5141, 0.1193, 0.5141, 0.1189, 0.5054, 0.1324, 0.5054, 0.4886, 0.7107, 0.4955, 0.6997, 0.503, 0.7043, 0.4957, 0.7157, 0.1455, 0.5145, 0.1323, 0.5141, 0.1324, 0.5054, 0.1464, 0.5058, 0.4955, 0.6997, 0.5022, 0.6883, 0.51, 0.6923, 0.503, 0.7043, 0.1571, 0.5165, 0.1455, 0.5145, 0.1464, 0.5058, 0.1591, 0.5079, 0.5022, 0.6883, 0.5068, 0.6775, 0.5151, 0.6804, 0.51, 0.6923, 0.1691, 0.5201, 0.1571, 0.5165, 0.1591, 0.5079, 0.1721, 0.5119, 0.5068, 0.6775, 0.5101, 0.6654, 0.5187, 0.6673, 0.5151, 0.6804, 0.1809, 0.525, 0.1691, 0.5201, 0.1721, 0.5119, 0.1846, 0.5171, 0.5101, 0.6654, 0.5123, 0.6529, 0.521, 0.6539, 0.5187, 0.6673, 0.1925, 0.5312, 0.1809, 0.525, 0.1846, 0.5171, 0.1966, 0.5235, 0.5123, 0.6529, 0.5132, 0.6397, 0.522, 0.6404, 0.521, 0.6539, 0.2037, 0.537, 0.1925, 0.5312, 0.1966, 0.5235, 0.2085, 0.5296, 0.5132, 0.6397, 0.5143, 0.6272, 0.5231, 0.627, 0.522, 0.6404, 0.2136, 0.5452, 0.2037, 0.537, 0.2085, 0.5296, 0.219, 0.5383, 0.5143, 0.6272, 0.5127, 0.6144, 0.5214, 0.6135, 0.5231, 0.627, 0.2237, 0.5524, 0.2136, 0.5452, 0.219, 0.5383, 0.2293, 0.5457, 0.5127, 0.6144, 0.5119, 0.602, 0.5206, 0.6008, 0.5214, 0.6135, 0.2305, 0.559, 0.2237, 0.5524, 0.2293, 0.5457, 0.2367, 0.5529, 0.5119, 0.602, 0.51, 0.5927, 0.5185, 0.5907, 0.5206, 0.6008, 0.2386, 0.5678, 0.2305, 0.559, 0.2367, 0.5529, 0.2454, 0.5623, 0.51, 0.5927, 0.5069, 0.5812, 0.5152, 0.5783, 0.5185, 0.5907, 0.2467, 0.5794, 0.2386, 0.5678, 0.2454, 0.5623, 0.2544, 0.5752, 0.5069, 0.5812, 0.5014, 0.5681, 0.5091, 0.5639, 0.5152, 0.5783, 0.2507, 0.5887, 0.2467, 0.5794, 0.2544, 0.5752, 0.2589, 0.5857, 0.5014, 0.5681, 0.4957, 0.5598, 0.5026, 0.5544, 0.5091, 0.5639, 0.2543, 0.6009, 0.2507, 0.5887, 0.2589, 0.5857, 0.2628, 0.5987, 0.4957, 0.5598, 0.4874, 0.5502, 0.4937, 0.5442, 0.5026, 0.5544, 0.2568, 0.6133, 0.2543, 0.6009, 0.2628, 0.5987, 0.2655, 0.612, 0.4874, 0.5502, 0.4782, 0.5415, 0.4839, 0.5348, 0.4937, 0.5442, 0.2581, 0.626, 0.2568, 0.6133, 0.2655, 0.612, 0.2668, 0.6255, 0.4782, 0.5415, 0.4681, 0.5337, 0.4732, 0.5265, 0.4839, 0.5348, 0.2581, 0.6377, 0.2581, 0.626, 0.2668, 0.6255, 0.2668, 0.6391, 0.4681, 0.5337, 0.4582, 0.5274, 0.4617, 0.5192, 0.4732, 0.5265, 0.2545, 0.6487, 0.2581, 0.6377, 0.2668, 0.6391, 0.263, 0.6509, 0.4582, 0.5274, 0.447, 0.5245, 0.4497, 0.5162, 0.4617, 0.5192, 0.2519, 0.6621, 0.2545, 0.6487, 0.263, 0.6509, 0.2604, 0.6642, 0.447, 0.5245, 0.4343, 0.5196, 0.437, 0.5113, 0.4497, 0.5162, 0.2482, 0.6742, 0.2519, 0.6621, 0.2604, 0.6642, 0.2564, 0.6772, 0.4343, 0.5196, 0.4221, 0.5162, 0.424, 0.5077, 0.437, 0.5113, 0.2434, 0.6857, 0.2482, 0.6742, 0.2564, 0.6772, 0.2512, 0.6897, 0.4221, 0.5162, 0.4098, 0.5141, 0.4106, 0.5054, 0.424, 0.5077, 0.2366, 0.6965, 0.2434, 0.6857, 0.2512, 0.6897, 0.2439, 0.7012, 0.4098, 0.5141, 0.3971, 0.5141, 0.3969, 0.5054, 0.4106, 0.5054, 0.2292, 0.7076, 0.2366, 0.6965, 0.2439, 0.7012, 0.2364, 0.7125, 0.3971, 0.5141, 0.3837, 0.5145, 0.3834, 0.5057, 0.3969, 0.5054, 0.222, 0.7178, 0.2292, 0.7076, 0.2364, 0.7125, 0.2287, 0.7234, 0.3837, 0.5145, 0.3712, 0.5151, 0.37, 0.5064, 0.3834, 0.5057, 0.2132, 0.7265, 0.222, 0.7178, 0.2287, 0.7234, 0.2191, 0.733, 0.3712, 0.5151, 0.3592, 0.5178, 0.3568, 0.5094, 0.37, 0.5064, 0.2034, 0.7346, 0.2132, 0.7265, 0.2191, 0.733, 0.2086, 0.7416, 0.3592, 0.5178, 0.3471, 0.5218, 0.3439, 0.5137, 0.3568, 0.5094, 0.1928, 0.7417, 0.2034, 0.7346, 0.2086, 0.7416, 0.1973, 0.7492, 0.3471, 0.5218, 0.3355, 0.527, 0.3315, 0.5192, 0.3439, 0.5137, 0.1819, 0.7475, 0.1928, 0.7417, 0.1973, 0.7492, 0.1854, 0.7556, 0.3355, 0.527, 0.3247, 0.5331, 0.3197, 0.5259, 0.3315, 0.5192, 0.1705, 0.7512, 0.1819, 0.7475, 0.1854, 0.7556, 0.1725, 0.7598, 0.3247, 0.5331, 0.3154, 0.5408, 0.3093, 0.5345, 0.3197, 0.5259, 0.159, 0.7529, 0.1705, 0.7512, 0.1725, 0.7598, 0.1602, 0.7616, 0.3154, 0.5408, 0.3079, 0.5496, 0.3012, 0.5439, 0.3093, 0.5345, 0.1456, 0.7549, 0.159, 0.7529, 0.1602, 0.7616, 0.1467, 0.7636, 0.3079, 0.5496, 0.2991, 0.5599, 0.2923, 0.5543, 0.3012, 0.5439, 0.1328, 0.7562, 0.1456, 0.7549, 0.1467, 0.7636, 0.1332, 0.7649, 0.2991, 0.5599, 0.2911, 0.5701, 0.284, 0.565, 0.2923, 0.5543, 0.1213, 0.7562, 0.1328, 0.7562, 0.1332, 0.7649, 0.1196, 0.7649, 0.2911, 0.5701, 0.285, 0.5797, 0.2767, 0.5765, 0.284, 0.565, 0.1117, 0.7522, 0.1213, 0.7562, 0.1196, 0.7649, 0.1092, 0.7606, 0.285, 0.5797, 0.2832, 0.59, 0.2748, 0.5876, 0.2767, 0.5765, 0.09829, 0.7495, 0.1117, 0.7522, 0.1092, 0.7606, 0.09585, 0.758, 0.2832, 0.59, 0.2783, 0.6027, 0.2699, 0.6003, 0.2748, 0.5876, 0.0872, 0.7453, 0.09829, 0.7495, 0.09585, 0.758, 0.08329, 0.7531, 0.2783, 0.6027, 0.276, 0.6144, 0.2673, 0.6135, 0.2699, 0.6003, 0.07622, 0.7385, 0.0872, 0.7453, 0.08329, 0.7531, 0.07149, 0.7458, 0.276, 0.6144, 0.2759, 0.6273, 0.2671, 0.6274, 0.2673, 0.6135, 0.06735, 0.7325, 0.07622, 0.7385, 0.07149, 0.7458, 0.06219, 0.7396, 0.2759, 0.6273, 0.2762, 0.638, 0.2674, 0.6386, 0.2671, 0.6274, 0.05829, 0.7253, 0.06735, 0.7325, 0.06219, 0.7396, 0.05279, 0.7321, 0.2762, 0.638, 0.2774, 0.6495, 0.2687, 0.6505, 0.2674, 0.6386, 0.04818, 0.717, 0.05829, 0.7253, 0.05279, 0.7321, 0.04231, 0.7235, 0.2774, 0.6495, 0.279, 0.6624, 0.2704, 0.664, 0.2687, 0.6505, 0.03851, 0.7074, 0.04818, 0.717, 0.04231, 0.7235, 0.03271, 0.7139, 0.279, 0.6624, 0.282, 0.6758, 0.2734, 0.6772, 0.2704, 0.664, 0.02936, 0.7002, 0.03851, 0.7074, 0.03271, 0.7139, 0.0234, 0.7067, 0.282, 0.6758, 0.2832, 0.6873, 0.2746, 0.6889, 0.2734, 0.6772, 0.02224, 0.6924, 0.02936, 0.7002, 0.0234, 0.7067, 0.01457, 0.697, 0.2832, 0.6873, 0.286, 0.6975, 0.278, 0.7016, 0.2746, 0.6889, 0.01822, 0.6808, 0.02224, 0.6924, 0.01457, 0.697, 0.0111, 0.6869, 0.286, 0.6975, 0.2937, 0.7071, 0.2847, 0.7099, 0.278, 0.7016, 0.01061, 0.6768, 0.01822, 0.6808, 0.0111, 0.6869, 0.0001822, 0.6813, 0.2937, 0.7071, 0.2929, 0.7157, 0.2836, 0.7221, 0.2847, 0.7099, 0.01118, 0.6749, 0.01061, 0.6768, 0.0001815, 0.6813, 0.002352, 0.6739, 0.293, 0.7157, 0.2949, 0.7162, 0.291, 0.7242, 0.2836, 0.7221, 0.01021, 0.6608, 0.01118, 0.6749, 0.002352, 0.6739, 0.001497, 0.6615, 0.2949, 0.7162, 0.3063, 0.7246, 0.3011, 0.7316, 0.291, 0.7242, 0.008909, 0.6475, 0.01021, 0.6608, 0.001497, 0.6615, 0.0001678, 0.648, 0.3063, 0.7246, 0.3168, 0.7328, 0.3118, 0.7399, 0.3011, 0.7316, 0.008909, 0.6348, 0.008909, 0.6475, 0.0001678, 0.648, 0.0001678, 0.6344, 0.3168, 0.7328, 0.3276, 0.7396, 0.3232, 0.7472, 0.3118, 0.7399, 0.01015, 0.6222, 0.008909, 0.6348, 0.0001678, 0.6344, 0.001498, 0.6209, 0.3276, 0.7396, 0.3389, 0.7453, 0.3354, 0.7533, 0.3232, 0.7472, 0.01263, 0.6097, 0.01015, 0.6222, 0.001498, 0.6209, 0.004144, 0.6076, 0.3389, 0.7453, 0.3508, 0.7498, 0.348, 0.7581, 0.3354, 0.7533, 0.01658, 0.5967, 0.01263, 0.6097, 0.004144, 0.6076, 0.008083, 0.5946, 0.3508, 0.7498, 0.3639, 0.7534, 0.3611, 0.7617, 0.348, 0.7581, 0.0192, 0.583, 0.01658, 0.5967, 0.008083, 0.5946, 0.0108, 0.5804, 0.3639, 0.7534, 0.3769, 0.7585, 0.3746, 0.767, 0.3611, 0.7617, 0.02411, 0.5719, 0.0192, 0.583, 0.0108, 0.5804, 0.0163, 0.568, 0.3769, 0.7585, 0.3889, 0.7603, 0.388, 0.769, 0.3746, 0.767, 0.03049, 0.5607, 0.02411, 0.5719, 0.0163, 0.568, 0.02294, 0.5563, 0.3889, 0.7603, 0.4018, 0.7609, 0.4015, 0.7697, 0.388, 0.769, 0.03674, 0.5503, 0.03049, 0.5607, 0.02294, 0.5563, 0.02975, 0.5449, 0.4018, 0.7609, 0.4139, 0.7612, 0.4147, 0.7699, 0.4015, 0.7697, 0.04385, 0.5428, 0.03674, 0.5503, 0.02975, 0.5449, 0.03814, 0.5362, 0.4139, 0.7612, 0.424, 0.7592, 0.4266, 0.7675, 0.4147, 0.7699, 0.05008, 0.5385, 0.04385, 0.5428, 0.03814, 0.5362, 0.04484, 0.5315, 0.424, 0.7592, 0.431, 0.7562, 0.4341, 0.7644, 0.4266, 0.7675, 0.06065, 0.53, 0.05008, 0.5385, 0.04484, 0.5315, 0.05598, 0.5225, 0.431, 0.7562, 0.4438, 0.7518, 0.4476, 0.7597, 0.4341, 0.7644, 0.07106, 0.5251, 0.06065, 0.53, 0.05598, 0.5225, 0.06785, 0.5169, 0.4438, 0.7518, 0.4536, 0.7456, 0.4587, 0.7527, 0.4476, 0.7597, 0.08136, 0.5218, 0.07106, 0.5251, 0.06785, 0.5169, 0.07875, 0.5134, 0.4536, 0.7456, 0.4618, 0.7387, 0.4675, 0.7454, 0.4587, 0.7527, 0.6646, 0.008602, 0.6647, 0.01287, 0.6507, 0.0131, 0.6506, 0.008829, 0.6506, 0.008829, 0.6507, 0.0131, 0.6364, 0.01333, 0.6363, 0.009054, 0.6363, 0.009054, 0.6364, 0.01333, 0.6224, 0.01353, 0.6224, 0.009259, 0.6224, 0.009259, 0.6224, 0.01353, 0.6085, 0.01372, 0.6084, 0.009449, 0.6084, 0.009449, 0.6085, 0.01372, 0.5941, 0.01391, 0.5941, 0.009636, 0.5941, 0.009636, 0.5941, 0.01391, 0.5808, 0.01406, 0.5808, 0.009786, 0.5808, 0.009786, 0.5808, 0.01406, 0.5669, 0.0142, 0.5668, 0.009929, 0.5668, 0.009929, 0.5669, 0.0142, 0.5529, 0.01433, 0.5529, 0.01006, 0.5529, 0.01006, 0.5529, 0.01433, 0.539, 0.01444, 0.5389, 0.01017, 0.5389, 0.01017, 0.539, 0.01444, 0.5252, 0.01457, 0.5251, 0.01029, 0.5251, 0.01029, 0.5252, 0.01457, 0.5112, 0.01466, 0.5112, 0.0104, 0.5112, 0.0104, 0.5112, 0.01466, 0.4981, 0.01479, 0.4981, 0.01052, 0.4981, 0.01052, 0.4981, 0.01479, 0.4875, 0.01488, 0.4875, 0.01061, 0.4875, 0.01061, 0.4875, 0.01488, 0.4744, 0.01498, 0.4743, 0.01071, 0.4743, 0.01071, 0.4744, 0.01498, 0.4582, 0.01506, 0.4581, 0.01079, 0.4581, 0.01079, 0.4582, 0.01506, 0.4464, 0.01506, 0.4464, 0.01079, 0.4464, 0.01079, 0.4464, 0.01506, 0.4324, 0.01506, 0.4324, 0.01079, 0.4324, 0.01079, 0.4324, 0.01506, 0.4184, 0.01504, 0.4184, 0.01077, 0.4184, 0.01077, 0.4184, 0.01504, 0.4045, 0.01501, 0.4045, 0.01073, 0.4045, 0.01073, 0.4045, 0.01501, 0.3905, 0.01494, 0.3905, 0.01067, 0.3905, 0.01067, 0.3905, 0.01494, 0.3778, 0.0148, 0.3778, 0.01054, 0.3778, 0.01054, 0.3778, 0.0148, 0.3638, 0.0147, 0.3639, 0.01043, 0.3639, 0.01043, 0.3638, 0.0147, 0.3499, 0.01461, 0.3499, 0.01033, 0.3499, 0.01033, 0.3499, 0.01461, 0.3359, 0.0145, 0.336, 0.01023, 0.336, 0.01023, 0.3359, 0.0145, 0.3219, 0.01435, 0.3219, 0.01009, 0.3219, 0.01009, 0.3219, 0.01435, 0.3079, 0.01422, 0.308, 0.009953, 0.308, 0.009953, 0.3079, 0.01422, 0.2942, 0.01409, 0.2943, 0.009822, 0.2943, 0.009822, 0.2942, 0.01409, 0.2803, 0.01393, 0.2803, 0.009663, 0.2803, 0.009663, 0.2803, 0.01393, 0.2663, 0.01373, 0.2664, 0.009464, 0.2664, 0.009464, 0.2663, 0.01373, 0.2523, 0.01351, 0.2524, 0.009239, 0.2524, 0.009239, 0.2523, 0.01351, 0.2384, 0.01326, 0.2385, 0.008987, 0.2385, 0.008987, 0.2384, 0.01326, 0.2244, 0.01296, 0.2245, 0.008692, 0.2245, 0.008692, 0.2244, 0.01296, 0.2117, 0.01264, 0.2118, 0.008375, 0.2118, 0.008375, 0.2117, 0.01264, 0.1976, 0.0123, 0.1977, 0.008025, 0.1977, 0.008025, 0.1976, 0.0123, 0.1837, 0.01194, 0.1838, 0.007662, 0.1838, 0.007662, 0.1837, 0.01194, 0.1697, 0.01153, 0.1698, 0.007252, 0.1698, 0.007252, 0.1697, 0.01153, 0.1581, 0.01108, 0.1582, 0.00682, 0.1582, 0.00682, 0.1581, 0.01108, 0.1441, 0.0106, 0.1443, 0.006324, 0.1443, 0.006324, 0.1441, 0.0106, 0.1303, 0.01007, 0.1304, 0.005797, 0.1304, 0.005797, 0.1303, 0.01007, 0.116, 0.009453, 0.1162, 0.005184, 0.1162, 0.005184, 0.116, 0.009453, 0.1045, 0.008933, 0.1047, 0.004663, 0.1047, 0.004663, 0.1045, 0.008933, 0.09212, 0.008348, 0.09233, 0.004078, 0.09233, 0.004078, 0.09212, 0.008348, 0.07817, 0.007674, 0.07838, 0.003401, 0.07838, 0.003401, 0.07817, 0.007674, 0.06421, 0.006974, 0.06443, 0.002704, 0.06443, 0.002704, 0.06421, 0.006974, 0.05207, 0.006393, 0.05228, 0.002115, 0.05228, 0.002115, 0.05207, 0.006393, 0.03855, 0.005672, 0.03879, 0.001397, 0.03879, 0.001397, 0.03855, 0.005672, 0.02765, 0.005, 0.02788, 0.0007435, 0.02788, 0.0007435, 0.02765, 0.005, 0.01503, 0.004464, 0.01522, 0.0001678, 0.8725, 0.0001678, 0.8727, 0.004455, 0.8648, 0.004805, 0.8646, 0.0005245, 0.8646, 0.0005245, 0.8648, 0.004805, 0.852, 0.005501, 0.8517, 0.001211, 0.8517, 0.001211, 0.852, 0.005501, 0.838, 0.006298, 0.8377, 0.00201, 0.8377, 0.00201, 0.838, 0.006298, 0.824, 0.007068, 0.8237, 0.002784, 0.8237, 0.002784, 0.824, 0.007068, 0.81, 0.007794, 0.8097, 0.003512, 0.8097, 0.003512, 0.81, 0.007794, 0.796, 0.008475, 0.7958, 0.004195, 0.7958, 0.004195, 0.796, 0.008475, 0.782, 0.009124, 0.7818, 0.004847, 0.7818, 0.004847, 0.782, 0.009124, 0.767, 0.009844, 0.7668, 0.00556, 0.7668, 0.00556, 0.767, 0.009844, 0.7531, 0.01043, 0.7529, 0.006158, 0.7529, 0.006158, 0.7531, 0.01043, 0.7392, 0.01098, 0.739, 0.006702, 0.739, 0.006702, 0.7392, 0.01098, 0.7256, 0.01148, 0.7254, 0.007206, 0.7254, 0.007206, 0.7256, 0.01148, 0.7131, 0.01185, 0.7129, 0.007588, 0.7129, 0.007588, 0.7131, 0.01185, 0.7047, 0.01206, 0.7046, 0.007793, 0.7046, 0.007793, 0.7047, 0.01206, 0.69, 0.01242, 0.6899, 0.008145, 0.6899, 0.008145, 0.69, 0.01242, 0.6764, 0.01268, 0.6764, 0.008411, 0.6764, 0.008411, 0.6764, 0.01268, 0.6647, 0.01287, 0.6646, 0.008602, 0.6789, 0.3725, 0.6761, 0.4943, 0.6643, 0.4941, 0.6669, 0.3724, 0.6927, 0.3727, 0.6896, 0.4946, 0.6761, 0.4943, 0.6789, 0.3725, 0.7077, 0.373, 0.7043, 0.495, 0.6896, 0.4946, 0.6927, 0.3727, 0.7163, 0.3731, 0.7127, 0.4952, 0.7043, 0.495, 0.7077, 0.373, 0.7291, 0.3734, 0.7252, 0.4956, 0.7127, 0.4952, 0.7163, 0.3731, 0.743, 0.3738, 0.7388, 0.4961, 0.7252, 0.4956, 0.7291, 0.3734, 0.7573, 0.3742, 0.7527, 0.4967, 0.7388, 0.4961, 0.743, 0.3738, 0.7717, 0.3747, 0.7666, 0.4973, 0.7527, 0.4967, 0.7573, 0.3742, 0.7871, 0.3753, 0.7816, 0.498, 0.7666, 0.4973, 0.7717, 0.3747, 0.8015, 0.3758, 0.7955, 0.4987, 0.7816, 0.498, 0.7871, 0.3753, 0.816, 0.3763, 0.8095, 0.4994, 0.7955, 0.4987, 0.8015, 0.3758, 0.8306, 0.3769, 0.8235, 0.5001, 0.8095, 0.4994, 0.816, 0.3763, 0.8452, 0.3775, 0.8375, 0.5009, 0.8235, 0.5001, 0.8306, 0.3769, 0.8598, 0.3782, 0.8515, 0.5017, 0.8375, 0.5009, 0.8452, 0.3775, 0.8734, 0.3788, 0.8643, 0.5025, 0.8515, 0.5017, 0.8598, 0.3782, 0.8817, 0.379, 0.8722, 0.5028, 0.8643, 0.5025, 0.8734, 0.3788, 0.01907, 0.3782, 0.0276, 0.5015, 0.01498, 0.5021, 0.005806, 0.3785, 0.03047, 0.3775, 0.03849, 0.5009, 0.0276, 0.5015, 0.01907, 0.3782, 0.0446, 0.3769, 0.05203, 0.5001, 0.03849, 0.5009, 0.03047, 0.3775, 0.05728, 0.3765, 0.06417, 0.4996, 0.05203, 0.5001, 0.0446, 0.3769, 0.07184, 0.376, 0.07812, 0.4989, 0.06417, 0.4996, 0.05728, 0.3765, 0.08633, 0.3754, 0.09207, 0.4982, 0.07812, 0.4989, 0.07184, 0.376, 0.09913, 0.375, 0.1044, 0.4976, 0.09207, 0.4982, 0.08633, 0.3754, 0.111, 0.3746, 0.1159, 0.4971, 0.1044, 0.4976, 0.09913, 0.375, 0.1258, 0.3741, 0.1302, 0.4965, 0.1159, 0.4971, 0.111, 0.3746, 0.14, 0.3737, 0.1441, 0.496, 0.1302, 0.4965, 0.1258, 0.3741, 0.1543, 0.3734, 0.158, 0.4955, 0.1441, 0.496, 0.14, 0.3737, 0.1662, 0.373, 0.1696, 0.4951, 0.158, 0.4955, 0.1543, 0.3734, 0.1805, 0.3727, 0.1836, 0.4946, 0.1696, 0.4951, 0.1662, 0.373, 0.1947, 0.3725, 0.1975, 0.4943, 0.1836, 0.4946, 0.1805, 0.3727, 0.2091, 0.3722, 0.2116, 0.4939, 0.1975, 0.4943, 0.1947, 0.3725, 0.222, 0.372, 0.2243, 0.4936, 0.2116, 0.4939, 0.2091, 0.3722, 0.2362, 0.3717, 0.2383, 0.4933, 0.2243, 0.4936, 0.222, 0.372, 0.2504, 0.3716, 0.2522, 0.4931, 0.2383, 0.4933, 0.2362, 0.3717, 0.2645, 0.3715, 0.2662, 0.4929, 0.2522, 0.4931, 0.2504, 0.3716, 0.2786, 0.3713, 0.2801, 0.4927, 0.2662, 0.4929, 0.2645, 0.3715, 0.2928, 0.3712, 0.2941, 0.4925, 0.2801, 0.4927, 0.2786, 0.3713, 0.3066, 0.3712, 0.3078, 0.4924, 0.2941, 0.4925, 0.2928, 0.3712, 0.3207, 0.3711, 0.3217, 0.4923, 0.3078, 0.4924, 0.3066, 0.3712, 0.3349, 0.371, 0.3358, 0.4921, 0.3217, 0.4923, 0.3207, 0.3711, 0.349, 0.3709, 0.3497, 0.4921, 0.3358, 0.4921, 0.3349, 0.371, 0.3631, 0.3708, 0.3637, 0.492, 0.3497, 0.4921, 0.349, 0.3709, 0.3772, 0.3708, 0.3776, 0.4919, 0.3637, 0.492, 0.3631, 0.3708, 0.39, 0.3706, 0.3903, 0.4917, 0.3776, 0.4919, 0.3772, 0.3708, 0.404, 0.3706, 0.4043, 0.4917, 0.3903, 0.4917, 0.39, 0.3706, 0.4181, 0.3705, 0.4182, 0.4917, 0.4043, 0.4917, 0.404, 0.3706, 0.4322, 0.3705, 0.4322, 0.4917, 0.4182, 0.4917, 0.4181, 0.3705, 0.4462, 0.3705, 0.4462, 0.4917, 0.4322, 0.4917, 0.4322, 0.3705, 0.4581, 0.3705, 0.4579, 0.4917, 0.4462, 0.4917, 0.4462, 0.3705, 0.4744, 0.3706, 0.4741, 0.4918, 0.4579, 0.4917, 0.4581, 0.3705, 0.4876, 0.3708, 0.4873, 0.4919, 0.4741, 0.4918, 0.4744, 0.3706, 0.4983, 0.3709, 0.4979, 0.492, 0.4873, 0.4919, 0.4876, 0.3708, 0.5116, 0.371, 0.511, 0.4921, 0.4979, 0.492, 0.4983, 0.3709, 0.5257, 0.3711, 0.5249, 0.4922, 0.511, 0.4921, 0.5116, 0.371, 0.5396, 0.3712, 0.5387, 0.4924, 0.5249, 0.4922, 0.5257, 0.3711, 0.5537, 0.3713, 0.5526, 0.4925, 0.5387, 0.4924, 0.5396, 0.3712, 0.5678, 0.3714, 0.5666, 0.4927, 0.5526, 0.4925, 0.5537, 0.3713, 0.5819, 0.3715, 0.5805, 0.4928, 0.5666, 0.4927, 0.5678, 0.3714, 0.5954, 0.3716, 0.5938, 0.493, 0.5805, 0.4928, 0.5819, 0.3715, 0.6099, 0.3718, 0.6081, 0.4932, 0.5938, 0.493, 0.5954, 0.3716, 0.624, 0.3719, 0.6221, 0.4934, 0.6081, 0.4932, 0.6099, 0.3718, 0.6382, 0.372, 0.636, 0.4936, 0.6221, 0.4934, 0.624, 0.3719, 0.6527, 0.3722, 0.6504, 0.4939, 0.636, 0.4936, 0.6382, 0.372, 0.6669, 0.3724, 0.6643, 0.4941, 0.6504, 0.4939, 0.6527, 0.3722])
me_cylinder_003.materials.append(mat_end)
me_cylinder_003.materials.append(mat_bark)
me_cylinder_003.use_remesh_preserve_volume = False
me_cylinder_003.use_remesh_preserve_attributes = False
me_cylinder_003.use_mirror_vertex_groups = False
me_cylinder_003.update()

# ---- objects
ob_log = bpy.data.objects.new('Log', me_cylinder_003)

# ---- transforms, parenting, visibility, modifiers, constraints
ob_log.location = (0.0, 0.0, 0.0)
ob_log.rotation_euler = (-1.571, 1.571, 0.0)
ob_log.scale = (0.05169, 0.05305, 0.251)
ob_log.lineart.crease_threshold = 0.0

# ---- collection membership
col_collection_1.objects.link(ob_log)

# ---- scene / render settings (as saved in the file)
scene.frame_start = 1; scene.frame_end = 250; scene.frame_set(0)
scene.render.engine = 'BLENDER_EEVEE_NEXT'
scene.render.resolution_percentage = 50
scene.render.dither_intensity = 0.0
scene.cycles.use_denoising = False
scene.cycles.samples = 128
scene.cycles.sampling_pattern = 'TABULATED_SOBOL'
scene.cycles.use_adaptive_sampling = False
scene.cycles.use_light_tree = False
scene.cycles.blur_glossy = 0.0
scene.cycles.sample_clamp_indirect = 0.0
scene.view_settings.view_transform = 'Standard'
bpy.context.view_layer.update()

# ---- added for rendering (the .blend has no active camera and no usable light): camera, sun
cam_auto = bpy.data.cameras.new('AutoCamera')
cam_auto.lens = 50.0
cam_auto.sensor_width = 36.0
cam_auto.clip_end = 1000.0
ob_auto_camera = bpy.data.objects.new('AutoCamera', cam_auto)
scene.collection.objects.link(ob_auto_camera)
ob_auto_camera.location = (3.76825, -4.50979, 2.99871)
ob_auto_camera.rotation_euler = (1.09748, -7.21219e-08, 0.694738)
scene.camera = ob_auto_camera
light_auto_sun = bpy.data.lights.new('AutoSun', 'SUN')
light_auto_sun.energy = 3.0
light_auto_sun.angle = 0.0523599
ob_auto_sun = bpy.data.objects.new('AutoSun', light_auto_sun)
scene.collection.objects.link(ob_auto_sun)
ob_auto_sun.rotation_euler = (0.872665, 0.174533, 0.523599)
bpy.context.view_layer.update()

